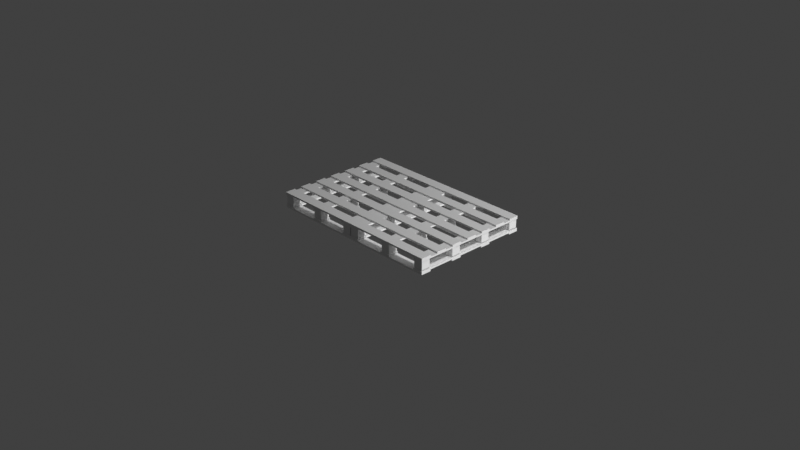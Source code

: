 # Source: wooden_bed_frame.blend  (saved by Blender 3.0.42; exported with 4.5.12 LTS)
import bpy
from mathutils import Matrix  # noqa: F401  (used for matrix-valued properties, if any)

bpy.ops.wm.read_factory_settings(use_empty=True)
scene = bpy.context.scene
scene.name = 'Scene'

# ---- collections
col_collection = bpy.data.collections.new('Collection'); scene.collection.children.link(col_collection)
col_tmp_col = bpy.data.collections.new('tmp_col'); scene.collection.children.link(col_tmp_col)

# ---- materials (node trees are filled in below, after node groups)
mat_material_058 = bpy.data.materials.new('Material.058')
mat_material_058.alpha_threshold = 0.0
mat_material_058.line_color = (0.0, 0.0, 0.0, 1.0)
mat_material_066 = bpy.data.materials.new('Material.066')
mat_material_066.alpha_threshold = 0.0
mat_material_066.line_color = (0.0, 0.0, 0.0, 1.0)

# ---- material node trees
mat_material_058.use_nodes = True; mat_material_058.node_tree.nodes.clear()
_N = mat_material_058.node_tree.nodes; _L = mat_material_058.node_tree.links
n0 = _N.new('ShaderNodeOutputMaterial'); n0.name = 'Material Output'; n0.location = (300, 300)
n1 = _N.new('ShaderNodeBsdfPrincipled'); n1.name = 'Principled BSDF'; n1.location = (10, 300)
n1.distribution = 'GGX'
n1.subsurface_method = 'RANDOM_WALK_SKIN'
n1.inputs[2].default_value = 0.4
n1.inputs[3].default_value = 1.45
n1.inputs[27].default_value = (0.0, 0.0, 0.0, 1.0)
n1.inputs[28].default_value = 1.0
_L.new(n1.outputs[0], n0.inputs[0])
n0.is_active_output = True
mat_material_066.use_nodes = True; mat_material_066.node_tree.nodes.clear()
_N = mat_material_066.node_tree.nodes; _L = mat_material_066.node_tree.links
n0 = _N.new('ShaderNodeOutputMaterial'); n0.name = 'Material Output'; n0.location = (300, 300)
n1 = _N.new('ShaderNodeBsdfPrincipled'); n1.name = 'Principled BSDF'; n1.location = (10, 300)
n1.distribution = 'GGX'
n1.subsurface_method = 'RANDOM_WALK_SKIN'
n1.inputs[2].default_value = 0.4
n1.inputs[3].default_value = 1.45
n1.inputs[27].default_value = (0.0, 0.0, 0.0, 1.0)
n1.inputs[28].default_value = 1.0
_L.new(n1.outputs[0], n0.inputs[0])
n0.is_active_output = True

# ---- world
world_world = bpy.data.worlds.new('World'); scene.world = world_world
world_world.use_nodes = True; world_world.node_tree.nodes.clear()
_N = world_world.node_tree.nodes; _L = world_world.node_tree.links
n0 = _N.new('ShaderNodeOutputWorld'); n0.name = 'World Output'; n0.location = (300, 300)
n1 = _N.new('ShaderNodeBackground'); n1.name = 'Background'; n1.location = (10, 300)
n1.inputs[0].default_value = (0.05088, 0.05088, 0.05088, 1.0)
_L.new(n1.outputs[0], n0.inputs[0])
n0.is_active_output = True
world_world.color = (0.05088, 0.05088, 0.05088)
world_world.use_sun_shadow = False
world_world.sun_shadow_jitter_overblur = 0.0

# ---- cameras
cam_camera = bpy.data.cameras.new('Camera')
cam_camera.clip_end = 100.0
cam_camera.ortho_scale = 7.314

# ---- lights
light_light = bpy.data.lights.new('Light', 'POINT')
light_light.transmission_factor = 0.0
light_light.energy = 1000.0
light_light.shadow_soft_size = 0.1
light_light.shadow_maximum_resolution = 0.006
light_light.use_absolute_resolution = True
light_light_001 = bpy.data.lights.new('Light.001', 'POINT')
light_light_001.transmission_factor = 0.0
light_light_001.energy = 1000.0
light_light_001.shadow_soft_size = 0.1
light_light_001.shadow_maximum_resolution = 0.006
light_light_001.use_absolute_resolution = True

# ---- meshes
me_cube_058 = bpy.data.meshes.new('Cube.058')
me_cube_058.from_pydata([(1.0, -9.526, -15.89), (1.0, -9.526, -17.89), (1.0, -11.53, -15.89), (1.0, -11.53, -17.89), (-1.0, -9.526, -15.89), (-1.0, -9.526, -17.89), (-1.0, -11.53, -15.89), (-1.0, -11.53, -17.89), (1.0, -2.509, -15.89), (1.0, -2.509, -17.89), (1.0, -4.509, -15.89), (1.0, -4.509, -17.89), (-1.0, -2.509, -15.89), (-1.0, -2.509, -17.89), (-1.0, -4.509, -15.89), (-1.0, -4.509, -17.89), (1.0, 4.509, -15.89), (1.0, 4.509, -17.89), (1.0, 2.509, -15.89), (1.0, 2.509, -17.89), (-1.0, 4.509, -15.89), (-1.0, 4.509, -17.89), (-1.0, 2.509, -15.89), (-1.0, 2.509, -17.89), (1.0, 11.53, -15.89), (1.0, 11.53, -17.89), (1.0, 9.526, -15.89), (1.0, 9.526, -17.89), (-1.0, 11.53, -15.89), (-1.0, 11.53, -17.89), (-1.0, 9.526, -15.89), (-1.0, 9.526, -17.89), (-0.1139, -9.526, -13.94), (-0.1139, -9.526, -15.94), (0.1139, -9.526, -13.94), (0.1139, -9.526, -15.94), (-0.1139, -11.53, -13.94), (-0.1139, -11.53, -15.94), (0.1139, -11.53, -13.94), (0.1139, -11.53, -15.94), (-0.1139, -2.509, -13.94), (-0.1139, -2.509, -15.94), (0.1139, -2.509, -13.94), (0.1139, -2.509, -15.94), (-0.1139, -4.509, -13.94), (-0.1139, -4.509, -15.94), (0.1139, -4.509, -13.94), (0.1139, -4.509, -15.94), (-0.1139, 4.509, -13.94), (-0.1139, 4.509, -15.94), (0.1139, 4.509, -13.94), (0.1139, 4.509, -15.94), (-0.1139, 2.509, -13.94), (-0.1139, 2.509, -15.94), (0.1139, 2.509, -13.94), (0.1139, 2.509, -15.94), (0.7721, 11.53, -13.94), (0.9999, 11.53, -13.94), (0.7721, -11.53, -13.94), (0.9999, -11.53, -13.94), (-0.1139, 11.53, -13.94), (-0.1139, 11.53, -15.94), (0.1139, 11.53, -13.94), (0.1139, 11.53, -15.94), (-0.1139, 9.526, -13.94), (-0.1139, 9.526, -15.94), (0.1139, 9.526, -13.94), (0.1139, 9.526, -15.94), (-0.9999, 11.53, -13.94), (-0.7721, 11.53, -13.94), (-0.9999, -11.53, -13.94), (-0.7721, -11.53, -13.94), (1.0, -9.526, 1.0), (1.0, -9.526, -1.0), (1.0, -11.53, 1.0), (1.0, -11.53, -1.0), (-1.0, -9.526, 1.0), (-1.0, -9.526, -1.0), (-1.0, -11.53, 1.0), (-1.0, -11.53, -1.0), (1.0, -6.018, 1.0), (1.0, -6.018, -1.0), (1.0, -8.018, 1.0), (1.0, -8.018, -1.0), (-1.0, -6.018, 1.0), (-1.0, -6.018, -1.0), (-1.0, -8.018, 1.0), (-1.0, -8.018, -1.0), (1.0, -2.509, 1.0), (1.0, -2.509, -1.0), (1.0, -4.509, 1.0), (1.0, -4.509, -1.0), (-1.0, -2.509, 1.0), (-1.0, -2.509, -1.0), (-1.0, -4.509, 1.0), (-1.0, -4.509, -1.0), (1.0, 4.509, 1.0), (1.0, 4.509, -1.0), (1.0, 2.509, 1.0), (1.0, 2.509, -1.0), (-1.0, 4.509, 1.0), (-1.0, 4.509, -1.0), (-1.0, 2.509, 1.0), (-1.0, 2.509, -1.0), (1.0, 8.018, 1.0), (1.0, 8.018, -1.0), (1.0, 6.018, 1.0), (1.0, 6.018, -1.0), (-1.0, 8.018, 1.0), (-1.0, 8.018, -1.0), (-1.0, 6.018, 1.0), (-1.0, 6.018, -1.0), (1.0, 11.53, 1.0), (1.0, 11.53, -1.0), (1.0, 9.526, 1.0), (1.0, 9.526, -1.0), (-1.0, 11.53, 1.0), (-1.0, 11.53, -1.0), (-1.0, 9.526, 1.0), (-1.0, 9.526, -1.0), (-0.1139, 11.53, -2.944), (0.1139, 11.53, -2.944), (-0.1139, -11.53, -2.944), (0.1139, -11.53, -2.944), (-0.9999, 11.53, -2.944), (-0.7721, 11.53, -2.944), (-0.9999, -11.53, -2.944), (-0.7721, -11.53, -2.944), (0.7721, 11.53, -2.944), (0.9999, 11.53, -2.944), (0.7721, -11.53, -2.944), (0.9999, -11.53, -2.944), (1.0, 1.0, 1.0), (1.0, 1.0, -1.0), (1.0, -1.0, 1.0), (1.0, -1.0, -1.0), (-1.0, 1.0, 1.0), (-1.0, 1.0, -1.0), (-1.0, -1.0, 1.0), (-1.0, -1.0, -1.0), (0.9999, -1.0, -0.9444), (0.9999, -1.0, -1.0), (0.9999, 1.0, -0.9444), (0.9999, 1.0, -1.0), (0.7721, -1.0, -0.9444), (0.7721, 1.0, -0.9444), (0.7721, -1.0, -1.0), (0.7721, 1.0, -1.0), (-0.7721, 1.0, -0.9444), (-0.7721, 1.0, -1.0), (-0.7721, -1.0, -1.0), (-0.7721, -1.0, -0.9444), (-0.9999, 1.0, -0.9444), (-0.9999, -1.0, -0.9444), (-0.9999, 1.0, -1.0), (-0.9999, -1.0, -1.0), (0.1139, 1.0, -1.0), (0.1139, 1.0, -0.9444), (0.1139, -1.0, -1.0), (0.1139, -1.0, -0.9444), (-0.1139, 1.0, -0.9444), (-0.1139, -1.0, -0.9444), (-0.1139, 1.0, -1.0), (-0.1139, -1.0, -1.0), (0.7721, 9.526, -0.9444), (0.7721, 9.526, -1.0), (-0.7721, 9.526, -0.9444), (-0.7721, 9.526, -1.0), (0.9999, 9.526, -0.9444), (-0.9999, 9.526, -1.0), (0.1139, 9.526, -0.9444), (0.1139, 9.526, -1.0), (-0.1139, 9.526, -1.0), (-0.1139, 9.526, -0.9444), (0.9999, 9.526, -1.0), (-0.9999, 9.526, -0.9444), (0.9999, 11.53, -1.0), (0.7721, 11.53, -1.0), (-0.7721, 11.53, -1.0), (-0.9999, 11.53, -1.0), (0.1139, 11.53, -1.0), (-0.1139, 11.53, -1.0), (0.1139, 6.018, -1.0), (-0.7721, 6.018, -1.0), (0.7721, 6.018, -1.0), (0.9999, 6.018, -1.0), (-0.9999, 6.018, -1.0), (-0.1139, 6.018, -1.0), (0.7721, 6.018, -0.9444), (0.9999, 6.018, -0.9444), (-0.7721, 6.018, -0.9444), (-0.1139, 6.018, -0.9444), (0.1139, 6.018, -0.9444), (-0.9999, 6.018, -0.9444), (0.9999, 8.018, -0.9444), (0.1139, 8.018, -1.0), (-0.7721, 8.018, -1.0), (0.7721, 8.018, -1.0), (0.9999, 8.018, -1.0), (-0.9999, 8.018, -1.0), (-0.1139, 8.018, -1.0), (0.7721, 8.018, -0.9444), (-0.7721, 8.018, -0.9444), (-0.9999, 8.018, -0.9444), (-0.1139, 8.018, -0.9444), (0.1139, 8.018, -0.9444), (-0.7721, 2.509, -1.0), (0.9999, 2.509, -1.0), (0.7721, 2.509, -1.0), (0.1139, 2.509, -1.0), (-0.9999, 2.509, -1.0), (-0.1139, 2.509, -1.0), (0.1139, 2.509, -0.9444), (-0.7721, 2.509, -0.9444), (-0.1139, 2.509, -0.9444), (0.9999, 2.509, -0.9444), (0.7721, 2.509, -0.9444), (-0.9999, 2.509, -0.9444), (0.9999, 4.509, -0.9444), (-0.7721, 4.509, -1.0), (0.9999, 4.509, -1.0), (0.7721, 4.509, -1.0), (0.1139, 4.509, -1.0), (-0.9999, 4.509, -1.0), (-0.1139, 4.509, -1.0), (0.1139, 4.509, -0.9444), (-0.9999, 4.509, -0.9444), (-0.7721, 4.509, -0.9444), (-0.1139, 4.509, -0.9444), (0.7721, 4.509, -0.9444), (0.9999, -4.509, -0.9444), (0.7721, -4.509, -0.9444), (-0.7721, -4.509, -0.9444), (0.1139, -4.509, -1.0), (-0.1139, -4.509, -1.0), (-0.9999, -4.509, -1.0), (0.1139, -4.509, -0.9444), (-0.7721, -4.509, -1.0), (-0.1139, -4.509, -0.9444), (0.9999, -4.509, -1.0), (0.7721, -4.509, -1.0), (-0.9999, -4.509, -0.9444), (0.9999, -2.509, -0.9444), (0.7721, -2.509, -0.9444), (-0.7721, -2.509, -0.9444), (0.1139, -2.509, -1.0), (-0.1139, -2.509, -1.0), (-0.9999, -2.509, -0.9444), (-0.9999, -2.509, -1.0), (0.1139, -2.509, -0.9444), (-0.7721, -2.509, -1.0), (-0.1139, -2.509, -0.9444), (0.9999, -2.509, -1.0), (0.7721, -2.509, -1.0), (0.7721, -8.018, -0.9444), (0.9999, -8.018, -0.9444), (0.7721, -8.018, -1.0), (0.1139, -8.018, -0.9444), (-0.1139, -8.018, -0.9444), (-0.1139, -8.018, -1.0), (-0.7721, -8.018, -0.9444), (-0.9999, -8.018, -1.0), (0.1139, -8.018, -1.0), (-0.7721, -8.018, -1.0), (0.9999, -8.018, -1.0), (-0.9999, -8.018, -0.9444), (0.9999, -6.018, -0.9444), (0.7721, -6.018, -0.9444), (-0.9999, -6.018, -0.9444), (0.7721, -6.018, -1.0), (0.1139, -6.018, -0.9444), (-0.1139, -6.018, -0.9444), (-0.1139, -6.018, -1.0), (-0.7721, -6.018, -0.9444), (-0.9999, -6.018, -1.0), (0.1139, -6.018, -1.0), (-0.7721, -6.018, -1.0), (0.9999, -6.018, -1.0), (0.9999, -9.526, -0.9444), (0.7721, -9.526, -0.9444), (-0.9999, -9.526, -0.9444), (0.7721, -9.526, -1.0), (-0.7721, -9.526, -0.9444), (-0.1139, -9.526, -1.0), (-0.1139, -9.526, -0.9444), (0.1139, -9.526, -0.9444), (-0.9999, -9.526, -1.0), (0.1139, -9.526, -1.0), (-0.7721, -9.526, -1.0), (0.9999, -9.526, -1.0), (0.7721, -11.53, -1.0), (-0.1139, -11.53, -1.0), (0.1139, -11.53, -1.0), (-0.7721, -11.53, -1.0), (0.9999, -11.53, -1.0), (-0.9999, -11.53, -1.0), (0.986, 9.649, -2.944), (0.786, 9.649, -2.944), (0.786, 10.12, -2.944), (0.786, 11.4, -2.944), (0.986, 11.4, -2.944), (0.1, 9.649, -2.944), (-0.1, 9.649, -2.944), (-0.1, 11.4, -2.944), (0.1, 11.4, -2.944), (-0.786, 9.649, -2.944), (-0.986, 9.649, -2.944), (-0.986, 11.4, -2.944), (-0.786, 11.4, -2.944), (-0.786, 2.632, -2.944), (-0.986, 2.632, -2.944), (-0.986, 2.64, -2.944), (-0.986, 4.386, -2.944), (-0.786, 4.386, -2.944), (-0.786, -4.386, -2.944), (-0.986, -4.386, -2.944), (-0.986, -2.632, -2.944), (-0.786, -2.632, -2.944), (-0.786, -11.4, -2.944), (-0.986, -11.4, -2.944), (-0.986, -11.39, -2.944), (-0.986, -9.649, -2.944), (-0.786, -9.649, -2.944), (-0.786, -11.06, -2.944), (0.1, 2.632, -2.944), (-0.1, 2.632, -2.944), (-0.1, 2.64, -2.944), (-0.1, 4.386, -2.944), (0.1, 4.386, -2.944), (0.1, -4.386, -2.944), (-0.1, -4.386, -2.944), (-0.1, -2.632, -2.944), (0.1, -2.632, -2.944), (0.1, -11.4, -2.944), (-0.1, -11.4, -2.944), (-0.1, -11.39, -2.944), (-0.1, -9.649, -2.944), (0.1, -9.649, -2.944), (0.986, 2.632, -2.944), (0.786, 2.632, -2.944), (0.786, 4.386, -2.944), (0.986, 4.386, -2.944), (0.986, -4.386, -2.944), (0.786, -4.386, -2.944), (0.786, -4.377, -2.944), (0.786, -2.632, -2.944), (0.986, -2.632, -2.944), (0.986, -11.4, -2.944), (0.786, -11.4, -2.944), (0.786, -9.649, -2.944), (0.986, -9.649, -2.944), (0.986, -11.06, -2.944), (-0.786, 9.649, -13.94), (-0.786, 10.12, -13.94), (-0.786, 4.386, -13.94), (-0.786, 2.632, -13.94), (-0.786, -4.386, -13.94), (-0.786, -2.632, -13.94), (-0.786, -11.4, -13.94), (-0.786, -9.649, -13.94), (-0.986, -11.4, -13.94), (-0.986, 11.4, -13.94), (-0.786, 11.4, -13.94), (-0.986, 9.649, -13.94), (-0.986, 4.386, -13.94), (-0.986, 2.632, -13.94), (-0.986, -2.632, -13.94), (-0.986, -9.649, -13.94), (-0.986, -4.386, -13.94), (0.1, 9.649, -13.94), (0.1, 11.4, -13.94), (-0.1, 9.649, -13.94), (-0.1, 11.4, -13.94), (0.986, 9.649, -13.94), (0.986, 2.632, -13.94), (0.986, 4.386, -13.94), (0.986, -11.4, -13.94), (0.986, -9.649, -13.94), (0.986, -2.632, -13.94), (0.986, -4.386, -13.94), (0.786, -10.12, -13.94), (0.786, -11.4, -13.94), (0.986, 11.4, -13.94), (0.786, 11.4, -13.94), (0.786, 9.649, -13.94), (0.786, 2.632, -13.94), (0.786, 4.386, -13.94), (0.786, -2.632, -13.94), (0.786, -4.386, -13.94), (0.786, -9.649, -13.94), (0.1, 2.632, -13.94), (0.1, 4.386, -13.94), (-0.1, 4.386, -13.94), (-0.1, 2.632, -13.94), (0.1, -4.386, -13.94), (0.1, -2.632, -13.94), (-0.1, -4.386, -13.94), (-0.1, -2.632, -13.94), (0.1, -9.649, -13.94), (0.1, -11.4, -13.94), (-0.1, -11.4, -13.94), (-0.1, -9.649, -13.94), (-0.1139, 11.53, -15.89), (0.1139, 11.53, -15.89), (0.1139, 9.526, -15.89), (-0.1139, 9.526, -15.89), (-0.9999, 9.526, -15.89), (-0.9999, 11.53, -15.89), (-0.7721, 9.526, -15.89), (0.7721, 9.526, -15.89), (0.9999, 9.526, -15.89), (-0.7721, 11.53, -15.89), (0.7721, 11.53, -15.89), (0.9999, 11.53, -15.89), (0.9999, 9.526, -15.94), (-0.9999, 9.526, -15.94), (-0.7721, 9.526, -15.94), (0.7721, 9.526, -15.94), (0.1076, 11.53, -15.89), (0.1139, 9.526, -15.89), (-0.1139, 9.526, -15.89), (-0.1139, 11.53, -15.89), (-0.1076, 9.526, -15.89), (0.1139, 11.53, -15.89), (0.7721, 4.509, -15.89), (-0.7721, 4.509, -15.94), (0.7721, 4.509, -15.94), (-0.9999, 4.509, -15.89), (0.9999, 4.509, -15.94), (0.9999, 4.509, -15.9), (-0.7721, 4.509, -15.89), (0.9999, 4.509, -15.89), (-0.1139, 4.509, -15.89), (0.1139, 4.509, -15.89), (0.7721, 2.509, -15.89), (-0.9999, 2.509, -15.89), (-0.7721, 2.509, -15.89), (0.9999, 2.509, -15.89), (0.1139, 2.509, -15.89), (-0.1139, 2.509, -15.89), (-0.9999, 4.509, -15.94), (0.9999, 2.509, -15.94), (-0.9999, 2.509, -15.94), (-0.7721, 2.509, -15.94), (0.7721, 2.509, -15.94), (0.1139, 2.509, -15.89), (-0.1139, 4.509, -15.89), (-0.1139, 2.509, -15.89), (-0.1076, 2.509, -15.89), (0.1076, 4.509, -15.89), (0.1139, 4.509, -15.89), (-0.9999, -2.509, -15.89), (-0.7721, -2.509, -15.89), (0.9999, -2.509, -15.89), (0.9999, -2.509, -15.94), (-0.7721, -2.509, -15.94), (0.7721, -2.509, -15.94), (0.7721, -2.509, -15.89), (0.1139, -2.509, -15.89), (-0.1139, -2.509, -15.89), (-0.9999, -4.509, -15.89), (-0.7721, -4.509, -15.89), (0.9999, -4.509, -15.89), (0.7721, -4.509, -15.89), (0.1139, -4.509, -15.89), (-0.1139, -4.509, -15.89), (-0.9999, -2.509, -15.94), (0.9999, -4.509, -15.94), (-0.9999, -4.509, -15.92), (-0.7721, -4.509, -15.94), (0.7721, -4.509, -15.94), (-0.9999, -4.509, -15.94), (0.1139, -4.509, -15.89), (-0.1139, -2.509, -15.89), (-0.1139, -4.509, -15.89), (-0.1076, -4.509, -15.89), (0.1076, -2.509, -15.89), (0.1139, -2.509, -15.89), (0.9999, -9.526, -15.89), (0.9999, -9.526, -15.93), (-0.7721, -9.526, -15.89), (0.7721, -9.526, -15.89), (0.9999, -9.526, -15.94), (-0.9999, -9.526, -15.89), (-0.7721, -9.526, -15.94), (0.1139, -9.526, -15.89), (-0.1139, -9.526, -15.89), (0.7721, -9.526, -15.94), (-0.7721, -11.53, -15.89), (0.7721, -11.3, -15.89), (0.7721, -11.53, -15.89), (-0.9999, -11.53, -15.89), (0.1139, -11.47, -15.89), (-0.1139, -11.53, -15.89), (0.1139, -11.53, -15.89), (-0.9999, -9.526, -15.94), (0.9999, -11.53, -15.89), (-0.1076, -11.53, -15.89), (0.1139, -11.53, -15.89), (-0.1139, -11.53, -15.89), (-0.1139, -9.526, -15.89), (0.1076, -9.526, -15.89), (0.1139, -9.526, -15.89)], [(61, 402), (65, 405), (406, 30), (411, 402), (37, 493), (489, 492), (496, 2)], [(0, 501, 486, 485, 492, 494, 2), (3, 2, 494, 497, 6, 7), (7, 6, 4, 5), (5, 1, 3, 7), (1, 0, 2, 3), (5, 4, 483, 495, 484, 480, 486, 33, 35, 485, 481, 487, 482, 479, 0, 1), (8, 476, 459, 458, 464, 463, 462, 10), (11, 10, 462, 467, 470, 463, 464, 47, 45, 465, 461, 469, 471, 468, 14, 15), (15, 14, 12, 13), (13, 9, 11, 15), (9, 8, 10, 11), (13, 12, 451, 466, 455, 452, 459, 41, 43, 458, 457, 456, 454, 8, 9), (16, 449, 432, 433, 438, 434, 437, 18), (19, 18, 437, 441, 444, 434, 438, 55, 53, 439, 436, 443, 442, 435, 22, 23), (23, 22, 20, 21), (21, 17, 19, 23), (17, 16, 18, 19), (21, 20, 427, 440, 425, 430, 432, 49, 51, 426, 428, 429, 16, 17), (24, 418, 402, 403, 404, 409, 412, 413, 410, 26), (27, 26, 410, 414, 417, 409, 404, 67, 65, 416, 415, 406, 30, 31), (31, 30, 28, 29), (29, 25, 27, 31), (25, 24, 26, 27), (29, 28, 402, 418, 24, 25), (32, 36, 400, 401, 398, 34), (35, 485, 492, 494, 39), (39, 498, 38, 36, 499, 37), (37, 33, 35, 39), (33, 500, 32, 34, 502, 35), (37, 499, 36, 32, 500, 33), (40, 44, 396, 397, 395, 42), (43, 458, 464, 47), (47, 472, 46, 44, 474, 45), (45, 41, 43, 47), (41, 473, 40, 42, 477, 43), (45, 474, 44, 40, 473, 41), (48, 52, 393, 392, 391, 50), (51, 433, 438, 55), (55, 445, 54, 52, 447, 53), (53, 49, 51, 55), (49, 446, 48, 50, 450, 51), (53, 447, 52, 48, 446, 49), (56, 58, 388, 387, 378, 59, 57, 375, 374, 385), (60, 64, 371, 372, 370, 62), (63, 403, 404, 67), (67, 419, 66, 64, 420, 65), (65, 61, 63, 67), (61, 421, 60, 62, 423, 63), (65, 420, 64, 60, 421, 61), (68, 70, 368, 366, 357, 71, 69, 354, 355, 365), (72, 76, 78, 74), (75, 74, 78, 79), (79, 78, 76, 77), (77, 286, 295, 293, 288, 283, 291, 292, 287, 281, 290, 294, 289, 73, 75, 79), (73, 72, 74, 75), (77, 76, 72, 73, 289, 278, 279, 281, 287, 285, 284, 283, 288, 282, 280, 286), (80, 84, 86, 82), (83, 82, 86, 87, 261, 265, 260, 263, 259, 258, 257, 262, 256, 254, 255, 264), (87, 86, 84, 85), (85, 274, 261, 87), (81, 80, 82, 83), (85, 84, 80, 81, 277, 266, 267, 269, 275, 270, 271, 272, 276, 273, 268, 274), (88, 92, 94, 90), (91, 90, 94, 95, 235, 241, 232, 237, 234, 238, 236, 233, 240, 231, 230, 239), (95, 94, 92, 93), (93, 248, 235, 95), (89, 88, 90, 91), (93, 92, 88, 89, 252, 242, 243, 253, 245, 249, 251, 246, 250, 244, 247, 248), (96, 100, 102, 98), (99, 98, 102, 103, 210, 217, 213, 206, 211, 214, 212, 209, 208, 216, 215, 207), (103, 102, 100, 101), (101, 223, 210, 103), (97, 96, 98, 99), (101, 100, 96, 97, 220, 218, 229, 221, 222, 225, 228, 224, 219, 227, 226, 223), (104, 108, 110, 106), (107, 106, 110, 111, 186, 193, 190, 183, 187, 191, 192, 182, 184, 188, 189, 185), (111, 110, 108, 109), (109, 199, 186, 111), (105, 104, 106, 107), (109, 108, 104, 105, 198, 194, 201, 197, 195, 205, 204, 200, 196, 202, 203, 199), (112, 116, 118, 114), (115, 114, 118, 119, 169, 175, 166, 167, 172, 173, 170, 171, 165, 164, 168, 174), (119, 118, 116, 117), (117, 113, 115, 174, 176, 177, 165, 171, 180, 181, 172, 167, 178, 179, 169, 119), (113, 112, 114, 115), (117, 116, 112, 113), (121, 180, 171, 170, 205, 195, 182, 192, 225, 222, 209, 212, 157, 156, 158, 159, 249, 245, 233, 236, 270, 275, 262, 257, 285, 287, 292, 123), (123, 292, 291, 122), (122, 120, 326, 325, 324, 121, 123, 329, 332, 331), (120, 181, 180, 121), (122, 291, 283, 284, 258, 259, 272, 271, 238, 234, 246, 251, 161, 163, 162, 160, 214, 211, 224, 228, 191, 187, 200, 204, 173, 172, 181, 120), (125, 178, 167, 166, 202, 196, 183, 190, 227, 219, 206, 213, 148, 149, 150, 151, 244, 250, 237, 232, 273, 276, 263, 260, 282, 288, 293, 127), (127, 293, 295, 126), (126, 124, 311, 310, 309, 125, 127, 314, 317, 316), (124, 179, 178, 125), (126, 295, 286, 280, 265, 261, 274, 268, 241, 235, 248, 247, 153, 155, 154, 152, 217, 210, 223, 226, 193, 186, 199, 203, 175, 169, 179, 124), (129, 176, 174, 168, 194, 198, 185, 189, 218, 220, 207, 215, 142, 143, 141, 140, 242, 252, 239, 230, 266, 277, 264, 255, 278, 289, 294, 131), (131, 294, 290, 130), (130, 128, 340, 339, 338, 129, 131, 342, 346, 345, 344), (128, 177, 176, 129), (130, 290, 281, 279, 254, 256, 269, 267, 231, 240, 253, 243, 144, 146, 147, 145, 216, 208, 221, 229, 188, 184, 197, 201, 164, 165, 177, 128), (132, 136, 138, 134), (135, 134, 138, 139, 155, 153, 151, 150, 163, 161, 159, 158, 146, 144, 140, 141), (139, 138, 136, 137), (137, 154, 155, 139), (133, 132, 134, 135), (137, 136, 132, 133, 143, 142, 145, 147, 156, 157, 160, 162, 149, 148, 152, 154), (140, 144, 243, 242), (141, 143, 133, 135), (151, 153, 247, 244), (150, 149, 162, 163), (158, 156, 147, 146), (159, 161, 251, 249), (170, 173, 204, 205), (168, 164, 201, 194), (166, 175, 203, 202), (190, 193, 226, 227), (192, 191, 228, 225), (189, 188, 229, 218), (183, 196, 200, 187), (182, 195, 197, 184), (185, 198, 105, 107), (213, 217, 152, 148), (212, 214, 160, 157), (206, 219, 224, 211), (209, 222, 221, 208), (207, 220, 97, 99), (215, 216, 145, 142), (230, 231, 267, 266), (232, 241, 268, 273), (237, 250, 246, 234), (233, 245, 253, 240), (239, 252, 89, 91), (236, 238, 271, 270), (255, 254, 279, 278), (257, 258, 284, 285), (263, 276, 272, 259), (262, 275, 269, 256), (264, 277, 81, 83), (260, 265, 280, 282), (129, 296, 300, 299, 298, 128), (121, 301, 304, 303, 120), (125, 305, 308, 307, 124), (125, 309, 313, 312, 311, 124, 307, 306, 305), (316, 315, 314, 127, 323, 322, 321, 320, 126), (126, 320, 319, 318, 323, 127), (121, 324, 328, 327, 326, 120, 303, 302, 301), (331, 330, 329, 123, 333, 337, 336, 335, 122), (122, 335, 334, 333, 123), (129, 338, 341, 340, 128, 298, 297, 296), (343, 342, 131, 351, 350, 349, 130, 344), (130, 349, 348, 347, 351, 131), (366, 368, 315, 316), (362, 361, 307, 308), (364, 365, 310, 311, 312), (354, 364, 312, 313), (360, 358, 318, 319), (359, 367, 321, 322), (363, 352, 305, 306), (352, 353, 362, 308, 305), (358, 359, 322, 323, 318), (357, 366, 316, 317), (367, 360, 319, 320, 321), (365, 364, 354, 69, 353, 352, 363, 68), (363, 361, 362, 353, 69, 68), (71, 357, 356, 368, 70, 360, 367, 359), (359, 358, 360, 70, 71), (365, 355, 309, 310), (368, 356, 314, 315), (355, 354, 313, 309), (356, 357, 317, 314), (361, 363, 306, 307), (62, 370, 369, 371, 64, 66), (371, 369, 301, 302), (372, 371, 302, 303), (370, 372, 303, 304), (369, 370, 304, 301), (385, 374, 338, 339), (384, 373, 296, 297), (387, 388, 343, 344, 345), (378, 387, 345, 346), (386, 385, 339, 340), (373, 382, 300, 296), (377, 389, 349, 350), (389, 380, 381, 348, 349), (385, 386, 375, 57, 382, 373, 384, 56), (384, 383, 382, 57, 56), (59, 378, 379, 388, 58, 380, 389, 377), (377, 376, 381, 380, 58, 59), (381, 376, 347, 348), (376, 377, 350, 351, 347), (375, 386, 340, 341), (383, 384, 297, 298, 299), (379, 378, 346, 342), (374, 375, 341, 338), (382, 383, 299, 300), (388, 379, 342, 343), (392, 393, 325, 326, 327), (390, 391, 328, 324), (391, 392, 327, 328), (50, 391, 390, 393, 52, 54), (393, 390, 324, 325), (396, 394, 329, 330), (394, 395, 332, 329), (395, 397, 331, 332), (397, 396, 330, 331), (42, 395, 394, 396, 44, 46), (401, 400, 334, 335, 336), (399, 398, 337, 333), (400, 399, 333, 334), (34, 398, 399, 400, 36, 38), (398, 401, 336, 337), (413, 412, 56, 57), (411, 407, 68, 69), (414, 410, 413, 57, 59, 496, 478, 479, 482, 467, 462, 453, 454, 441, 437, 431, 429, 428), (416, 408, 411, 69, 71, 488, 480, 484, 469, 461, 452, 455, 443, 436, 430, 425), (404, 405, 402, 28, 30, 422), (30, 406, 415, 416, 65, 67, 404, 422), (67, 404, 403, 63, 423, 62, 66, 419), (16, 429, 428, 426, 51, 49, 432, 449), (430, 425, 440, 427), (425, 440, 415, 416), (55, 438, 433, 51, 450, 50, 54, 445), (438, 439, 432, 430, 427, 20, 22, 448), (428, 426, 417, 414), (22, 435, 442, 443, 436, 439, 53, 55, 438, 448), (434, 444, 441, 437), (8, 454, 456, 457, 458, 43, 41, 459, 476), (452, 455, 466, 451), (455, 466, 442, 443), (47, 464, 458, 43, 477, 42, 46, 472), (454, 456, 444, 441), (464, 465, 459, 452, 451, 12, 14, 475), (14, 468, 471, 469, 461, 465, 45, 47, 464, 475), (463, 470, 467, 462), (0, 479, 482, 487, 481, 485, 35, 33, 486, 501), (495, 483, 491, 70, 68, 407, 406, 415, 440, 427, 435, 442, 466, 451, 460, 468, 471), (491, 488, 71, 70), (39, 494, 492, 485, 35, 502, 34, 38, 498), (484, 495, 471, 469), (487, 481, 489, 490, 58, 56, 412, 409, 417, 426, 424, 434, 444, 456, 457, 463, 470), (490, 496, 59, 58), (494, 493, 486, 480, 488, 491, 483, 4, 6, 497), (482, 487, 470, 467)])
_uv = me_cube_058.uv_layers.new(name='UVMap')
_uv.uv.foreach_set('vector', [0.625, 0.5, 0.7366, 0.5, 0.7642, 0.5, 0.7358, 0.5, 0.7358, 0.7431, 0.7358, 0.75, 0.625, 0.75, 0.375, 0.75, 0.625, 0.75, 0.625, 0.8608, 0.625, 0.8884, 0.625, 1.0, 0.375, 1.0, 0.375, 0.0, 0.625, 0.0, 0.625, 0.25, 0.375, 0.25, 0.125, 0.5, 0.375, 0.5, 0.375, 0.75, 0.125, 0.75, 0.375, 0.5, 0.625, 0.5, 0.625, 0.75, 0.375, 0.75, 0.375, 0.25, 0.625, 0.25, 0.625, 0.25, 0.6181, 0.25, 0.6181, 0.2785, 0.625, 0.2785, 0.625, 0.3608, 0.6181, 0.3608, 0.6181, 0.3892, 0.625, 0.3892, 0.625, 0.4715, 0.6181, 0.4715, 0.6181, 0.5, 0.62, 0.5, 0.625, 0.5, 0.375, 0.5, 0.625, 0.5, 0.7366, 0.5, 0.7642, 0.5, 0.7358, 0.5, 0.7358, 0.75, 0.6535, 0.75, 0.625, 0.75, 0.625, 0.75, 0.375, 0.75, 0.625, 0.75, 0.625, 0.75, 0.6181, 0.75, 0.6181, 0.7785, 0.625, 0.7785, 0.625, 0.8608, 0.6181, 0.8608, 0.6181, 0.8892, 0.625, 0.8892, 0.625, 0.9715, 0.6181, 0.9715, 0.6181, 1.0, 0.6215, 1.0, 0.625, 1.0, 0.375, 1.0, 0.375, 0.0, 0.625, 0.0, 0.625, 0.25, 0.375, 0.25, 0.125, 0.5, 0.375, 0.5, 0.375, 0.75, 0.125, 0.75, 0.375, 0.5, 0.625, 0.5, 0.625, 0.75, 0.375, 0.75, 0.375, 0.25, 0.625, 0.25, 0.625, 0.25, 0.6181, 0.25, 0.6181, 0.2785, 0.625, 0.2785, 0.625, 0.3608, 0.6181, 0.3608, 0.6181, 0.3892, 0.625, 0.3892, 0.625, 0.4715, 0.6181, 0.4715, 0.6181, 0.5, 0.625, 0.5, 0.375, 0.5, 0.625, 0.5, 0.7366, 0.5, 0.7642, 0.5, 0.7358, 0.5, 0.7358, 0.75, 0.6535, 0.75, 0.625, 0.75, 0.625, 0.75, 0.375, 0.75, 0.625, 0.75, 0.625, 0.75, 0.6181, 0.75, 0.6181, 0.7785, 0.625, 0.7785, 0.625, 0.8608, 0.6181, 0.8608, 0.6181, 0.8892, 0.625, 0.8892, 0.625, 0.9715, 0.6181, 0.9715, 0.6181, 1.0, 0.625, 1.0, 0.625, 1.0, 0.375, 1.0, 0.375, 0.0, 0.625, 0.0, 0.625, 0.25, 0.375, 0.25, 0.125, 0.5, 0.375, 0.5, 0.375, 0.75, 0.125, 0.75, 0.375, 0.5, 0.625, 0.5, 0.625, 0.75, 0.375, 0.75, 0.375, 0.25, 0.625, 0.25, 0.625, 0.25, 0.6181, 0.25, 0.6181, 0.2785, 0.625, 0.2785, 0.625, 0.3608, 0.6181, 0.3608, 0.6181, 0.3892, 0.6181, 0.4715, 0.6181, 0.5, 0.6233, 0.5, 0.625, 0.5, 0.375, 0.5, 0.625, 0.5, 0.7366, 0.5, 0.7642, 0.5, 0.7358, 0.5, 0.7358, 0.75, 0.6535, 0.75, 0.6535, 0.5001, 0.625, 0.5001, 0.625, 0.75, 0.625, 0.75, 0.375, 0.75, 0.625, 0.75, 0.625, 0.75, 0.6181, 0.75, 0.6181, 0.7785, 0.625, 0.7785, 0.625, 0.8608, 0.6181, 0.8608, 0.6181, 0.8892, 0.6181, 0.9715, 0.6181, 1.0, 0.625, 1.0, 0.625, 1.0, 0.375, 1.0, 0.375, 0.0, 0.625, 0.0, 0.625, 0.25, 0.375, 0.25, 0.125, 0.5, 0.375, 0.5, 0.375, 0.75, 0.125, 0.75, 0.375, 0.5, 0.625, 0.5, 0.625, 0.75, 0.375, 0.75, 0.375, 0.25, 0.625, 0.25, 0.625, 0.3608, 0.625, 0.3884, 0.625, 0.5, 0.375, 0.5, 0.625, 0.5, 0.875, 0.5, 0.8596, 0.5153, 0.6404, 0.5153, 0.6404, 0.7347, 0.625, 0.75, 0.375, 0.75, 0.3819, 0.75, 0.3819, 0.9931, 0.3819, 1.0, 0.375, 1.0, 0.375, 0.0, 0.3819, 0.0, 0.625, 0.0, 0.625, 0.25, 0.3819, 0.25, 0.375, 0.25, 0.125, 0.5, 0.375, 0.5, 0.375, 0.75, 0.125, 0.75, 0.375, 0.5, 0.3819, 0.5, 0.625, 0.5, 0.625, 0.75, 0.3819, 0.75, 0.375, 0.75, 0.375, 0.25, 0.3819, 0.25, 0.625, 0.25, 0.625, 0.5, 0.3819, 0.5, 0.375, 0.5, 0.625, 0.5, 0.875, 0.5, 0.8596, 0.5153, 0.6404, 0.5153, 0.6404, 0.7347, 0.625, 0.75, 0.375, 0.75, 0.3819, 0.75, 0.3819, 1.0, 0.375, 1.0, 0.375, 0.0, 0.3819, 0.0, 0.625, 0.0, 0.625, 0.25, 0.3819, 0.25, 0.375, 0.25, 0.125, 0.5, 0.375, 0.5, 0.375, 0.75, 0.125, 0.75, 0.375, 0.5, 0.3819, 0.5, 0.625, 0.5, 0.625, 0.75, 0.3819, 0.75, 0.375, 0.75, 0.375, 0.25, 0.3819, 0.25, 0.625, 0.25, 0.625, 0.5, 0.3819, 0.5, 0.375, 0.5, 0.625, 0.5, 0.875, 0.5, 0.8596, 0.5153, 0.6404, 0.5153, 0.6404, 0.7347, 0.625, 0.75, 0.375, 0.75, 0.3819, 0.75, 0.3819, 1.0, 0.375, 1.0, 0.375, 0.0, 0.3819, 0.0, 0.625, 0.0, 0.625, 0.25, 0.3819, 0.25, 0.375, 0.25, 0.125, 0.5, 0.375, 0.5, 0.375, 0.75, 0.125, 0.75, 0.375, 0.5, 0.3819, 0.5, 0.625, 0.5, 0.625, 0.75, 0.3819, 0.75, 0.375, 0.75, 0.375, 0.25, 0.3819, 0.25, 0.625, 0.25, 0.625, 0.5, 0.3819, 0.5, 0.375, 0.5, 0.625, 0.5, 0.875, 0.5, 0.7976, 0.5153, 0.7785, 0.5153, 0.7785, 0.7347, 0.875, 0.75, 0.625, 0.75, 0.7024, 0.7347, 0.7215, 0.7347, 0.7215, 0.5153, 0.625, 0.5, 0.875, 0.5, 0.8596, 0.5153, 0.6404, 0.5153, 0.6404, 0.7347, 0.625, 0.75, 0.375, 0.75, 0.3819, 0.75, 0.3819, 1.0, 0.375, 1.0, 0.375, 0.0, 0.3819, 0.0, 0.625, 0.0, 0.625, 0.25, 0.3819, 0.25, 0.375, 0.25, 0.125, 0.5, 0.375, 0.5, 0.375, 0.75, 0.125, 0.75, 0.375, 0.5, 0.3819, 0.5, 0.625, 0.5, 0.625, 0.75, 0.3819, 0.75, 0.375, 0.75, 0.375, 0.25, 0.3819, 0.25, 0.625, 0.25, 0.625, 0.5, 0.3819, 0.5, 0.375, 0.5, 0.625, 0.5, 0.875, 0.5, 0.7976, 0.5153, 0.7785, 0.5153, 0.7785, 0.7347, 0.875, 0.75, 0.625, 0.75, 0.7024, 0.7347, 0.7215, 0.7347, 0.7215, 0.5153, 0.625, 0.5, 0.875, 0.5, 0.875, 0.75, 0.625, 0.75, 0.375, 0.75, 0.625, 0.75, 0.625, 1.0, 0.375, 1.0, 0.375, 0.0, 0.625, 0.0, 0.625, 0.25, 0.375, 0.25, 0.125, 0.5, 0.125, 0.5, 0.125, 0.7499, 0.1535, 0.7499, 0.1535, 0.5, 0.2358, 0.5, 0.2358, 0.7499, 0.2642, 0.7499, 0.2642, 0.5, 0.3465, 0.5, 0.3465, 0.7499, 0.375, 0.7499, 0.375, 0.5, 0.375, 0.5, 0.375, 0.75, 0.125, 0.75, 0.375, 0.5, 0.625, 0.5, 0.625, 0.75, 0.375, 0.75, 0.375, 0.25, 0.625, 0.25, 0.625, 0.5, 0.375, 0.5, 0.375, 0.5, 0.3819, 0.5, 0.3819, 0.4715, 0.375, 0.4715, 0.375, 0.3892, 0.3819, 0.3892, 0.3819, 0.3608, 0.375, 0.3608, 0.375, 0.2785, 0.3819, 0.2785, 0.3819, 0.25, 0.375, 0.25, 0.625, 0.5, 0.875, 0.5, 0.875, 0.75, 0.625, 0.75, 0.375, 0.75, 0.625, 0.75, 0.625, 1.0, 0.375, 1.0, 0.375, 1.0, 0.3819, 1.0, 0.3819, 0.9715, 0.375, 0.9715, 0.375, 0.8892, 0.3819, 0.8892, 0.3819, 0.8608, 0.375, 0.8608, 0.375, 0.7785, 0.3819, 0.7785, 0.3819, 0.75, 0.375, 0.75, 0.375, 0.0, 0.625, 0.0, 0.625, 0.25, 0.375, 0.25, 0.125, 0.5, 0.125, 0.5, 0.125, 0.75, 0.125, 0.75, 0.375, 0.5, 0.625, 0.5, 0.625, 0.75, 0.375, 0.75, 0.375, 0.25, 0.625, 0.25, 0.625, 0.5, 0.375, 0.5, 0.375, 0.5, 0.3819, 0.5, 0.3819, 0.4715, 0.375, 0.4715, 0.375, 0.3892, 0.3819, 0.3892, 0.3819, 0.3608, 0.375, 0.3608, 0.375, 0.2785, 0.3819, 0.2785, 0.3819, 0.25, 0.375, 0.25, 0.625, 0.5, 0.875, 0.5, 0.875, 0.75, 0.625, 0.75, 0.375, 0.75, 0.625, 0.75, 0.625, 1.0, 0.375, 1.0, 0.375, 1.0, 0.3819, 1.0, 0.3819, 0.9715, 0.375, 0.9715, 0.375, 0.8892, 0.3819, 0.8892, 0.3819, 0.8608, 0.375, 0.8608, 0.375, 0.7785, 0.3819, 0.7785, 0.3819, 0.75, 0.375, 0.75, 0.375, 0.0, 0.625, 0.0, 0.625, 0.25, 0.375, 0.25, 0.125, 0.5, 0.125, 0.5, 0.125, 0.75, 0.125, 0.75, 0.375, 0.5, 0.625, 0.5, 0.625, 0.75, 0.375, 0.75, 0.375, 0.25, 0.625, 0.25, 0.625, 0.5, 0.375, 0.5, 0.375, 0.5, 0.3819, 0.5, 0.3819, 0.4715, 0.375, 0.4715, 0.375, 0.3892, 0.3819, 0.3892, 0.3819, 0.3608, 0.375, 0.3608, 0.375, 0.2785, 0.3819, 0.2785, 0.3819, 0.25, 0.375, 0.25, 0.625, 0.5, 0.875, 0.5, 0.875, 0.75, 0.625, 0.75, 0.375, 0.75, 0.625, 0.75, 0.625, 1.0, 0.375, 1.0, 0.375, 1.0, 0.3819, 1.0, 0.3819, 0.9715, 0.375, 0.9715, 0.375, 0.8892, 0.3819, 0.8892, 0.3819, 0.8608, 0.375, 0.8608, 0.375, 0.7785, 0.3819, 0.7785, 0.3819, 0.75, 0.375, 0.75, 0.375, 0.0, 0.625, 0.0, 0.625, 0.25, 0.375, 0.25, 0.125, 0.5, 0.125, 0.5, 0.125, 0.75, 0.125, 0.75, 0.375, 0.5, 0.625, 0.5, 0.625, 0.75, 0.375, 0.75, 0.375, 0.25, 0.625, 0.25, 0.625, 0.5, 0.375, 0.5, 0.375, 0.5, 0.3819, 0.5, 0.3819, 0.4715, 0.375, 0.4715, 0.375, 0.3892, 0.3819, 0.3892, 0.3819, 0.3608, 0.375, 0.3608, 0.375, 0.2785, 0.3819, 0.2785, 0.3819, 0.25, 0.375, 0.25, 0.625, 0.5, 0.875, 0.5, 0.875, 0.75, 0.625, 0.75, 0.375, 0.75, 0.625, 0.75, 0.625, 1.0, 0.375, 1.0, 0.375, 1.0, 0.3819, 1.0, 0.3819, 0.9715, 0.375, 0.9715, 0.375, 0.8892, 0.3819, 0.8892, 0.3819, 0.8608, 0.375, 0.8608, 0.375, 0.7785, 0.3819, 0.7785, 0.3819, 0.75, 0.375, 0.75, 0.375, 0.0, 0.625, 0.0, 0.625, 0.25, 0.375, 0.25, 0.125, 0.5, 0.125, 0.5, 0.125, 0.75, 0.125, 0.75, 0.375, 0.5, 0.625, 0.5, 0.625, 0.75, 0.375, 0.75, 0.375, 0.25, 0.625, 0.25, 0.625, 0.5, 0.375, 0.5, 0.375, 0.5, 0.3819, 0.5, 0.3819, 0.4715, 0.375, 0.4715, 0.375, 0.3892, 0.3819, 0.3892, 0.3819, 0.3608, 0.375, 0.3608, 0.375, 0.2785, 0.3819, 0.2785, 0.3819, 0.25, 0.375, 0.25, 0.625, 0.5, 0.875, 0.5, 0.875, 0.75, 0.625, 0.75, 0.375, 0.75, 0.625, 0.75, 0.625, 1.0, 0.375, 1.0, 0.375, 1.0, 0.3819, 1.0, 0.3819, 0.9715, 0.375, 0.9715, 0.375, 0.8892, 0.3819, 0.8892, 0.3819, 0.8608, 0.375, 0.8608, 0.375, 0.7785, 0.3819, 0.7785, 0.3819, 0.75, 0.375, 0.75, 0.375, 0.0, 0.625, 0.0, 0.625, 0.25, 0.375, 0.25, 0.125, 0.5, 0.375, 0.5, 0.375, 0.75, 0.375, 0.75, 0.375, 0.5001, 0.3465, 0.5001, 0.3465, 0.75, 0.2642, 0.75, 0.2642, 0.5001, 0.2358, 0.5001, 0.2358, 0.75, 0.1535, 0.75, 0.1535, 0.5001, 0.125, 0.5001, 0.125, 0.75, 0.125, 0.75, 0.375, 0.5, 0.625, 0.5, 0.625, 0.75, 0.375, 0.75, 0.375, 0.25, 0.625, 0.25, 0.625, 0.5, 0.375, 0.5, 0.375, 0.75, 0.6181, 0.75, 0.6181, 0.7717, 0.625, 0.7717, 0.625, 0.788, 0.6181, 0.788, 0.6181, 0.8097, 0.625, 0.8097, 0.625, 0.8261, 0.6181, 0.8261, 0.6181, 0.8478, 0.625, 0.8478, 0.625, 0.8642, 0.6181, 0.8642, 0.6181, 0.8858, 0.625, 0.8858, 0.625, 0.9022, 0.6181, 0.9022, 0.6181, 0.9239, 0.625, 0.9239, 0.625, 0.9403, 0.6181, 0.9403, 0.6181, 0.962, 0.625, 0.962, 0.625, 0.9783, 0.6181, 0.9783, 0.6181, 1.0, 0.375, 1.0, 0.375, 0.0, 0.6181, 0.0, 0.6181, 0.25, 0.375, 0.25, 0.125, 0.5, 0.375, 0.5, 0.2786, 0.5153, 0.2785, 0.5153, 0.2785, 0.7347, 0.375, 0.75, 0.125, 0.75, 0.2024, 0.7347, 0.2215, 0.7347, 0.2215, 0.5153, 0.375, 0.5, 0.6181, 0.5, 0.6181, 0.75, 0.375, 0.75, 0.375, 0.25, 0.6181, 0.25, 0.6181, 0.2717, 0.625, 0.2717, 0.625, 0.288, 0.6181, 0.288, 0.6181, 0.3097, 0.625, 0.3097, 0.625, 0.3261, 0.6181, 0.3261, 0.6181, 0.3478, 0.625, 0.3478, 0.625, 0.3642, 0.6181, 0.3642, 0.6181, 0.3858, 0.625, 0.3858, 0.625, 0.4022, 0.6181, 0.4022, 0.6181, 0.4239, 0.625, 0.4239, 0.625, 0.4403, 0.6181, 0.4403, 0.6181, 0.462, 0.625, 0.462, 0.625, 0.4783, 0.6181, 0.4783, 0.6181, 0.5, 0.375, 0.5, 0.375, 0.75, 0.6181, 0.75, 0.6181, 0.7717, 0.625, 0.7717, 0.625, 0.788, 0.6181, 0.788, 0.6181, 0.8097, 0.625, 0.8097, 0.625, 0.8261, 0.6181, 0.8261, 0.6181, 0.8478, 0.625, 0.8478, 0.625, 0.8642, 0.6181, 0.8642, 0.6181, 0.8858, 0.625, 0.8858, 0.625, 0.9022, 0.6181, 0.9022, 0.6181, 0.9239, 0.625, 0.9239, 0.625, 0.9403, 0.6181, 0.9403, 0.6181, 0.962, 0.625, 0.962, 0.625, 0.9783, 0.6181, 0.9783, 0.6181, 1.0, 0.375, 1.0, 0.375, 0.0, 0.6181, 0.0, 0.6181, 0.25, 0.375, 0.25, 0.125, 0.5, 0.375, 0.5, 0.2786, 0.5153, 0.2785, 0.5153, 0.2785, 0.7347, 0.375, 0.75, 0.125, 0.75, 0.2024, 0.7347, 0.2215, 0.7347, 0.2215, 0.5153, 0.375, 0.5, 0.6181, 0.5, 0.6181, 0.75, 0.375, 0.75, 0.375, 0.25, 0.6181, 0.25, 0.6181, 0.2717, 0.625, 0.2717, 0.625, 0.288, 0.6181, 0.288, 0.6181, 0.3097, 0.625, 0.3097, 0.625, 0.3261, 0.6181, 0.3261, 0.6181, 0.3478, 0.625, 0.3478, 0.625, 0.3642, 0.6181, 0.3642, 0.6181, 0.3858, 0.625, 0.3858, 0.625, 0.4022, 0.6181, 0.4022, 0.6181, 0.4239, 0.625, 0.4239, 0.625, 0.4403, 0.6181, 0.4403, 0.6181, 0.462, 0.625, 0.462, 0.625, 0.4783, 0.6181, 0.4783, 0.6181, 0.5, 0.375, 0.5, 0.375, 0.75, 0.6181, 0.75, 0.6181, 0.7717, 0.625, 0.7717, 0.625, 0.788, 0.6181, 0.788, 0.6181, 0.8097, 0.625, 0.8097, 0.625, 0.8261, 0.6181, 0.8261, 0.6181, 0.8478, 0.625, 0.8478, 0.625, 0.8642, 0.6181, 0.8642, 0.6181, 0.8858, 0.625, 0.8858, 0.625, 0.9022, 0.6181, 0.9022, 0.6181, 0.9239, 0.625, 0.9239, 0.625, 0.9403, 0.6181, 0.9403, 0.6181, 0.962, 0.625, 0.962, 0.625, 0.9783, 0.6181, 0.9783, 0.6181, 1.0, 0.375, 1.0, 0.375, 0.0, 0.6181, 0.0, 0.6181, 0.25, 0.375, 0.25, 0.125, 0.5, 0.375, 0.5, 0.2976, 0.5153, 0.2785, 0.5153, 0.2785, 0.7347, 0.375, 0.75, 0.125, 0.75, 0.2024, 0.7347, 0.2215, 0.7347, 0.2215, 0.5153, 0.2025, 0.5153, 0.375, 0.5, 0.6181, 0.5, 0.6181, 0.75, 0.375, 0.75, 0.375, 0.25, 0.6181, 0.25, 0.6181, 0.2717, 0.625, 0.2717, 0.625, 0.288, 0.6181, 0.288, 0.6181, 0.3097, 0.625, 0.3097, 0.625, 0.3261, 0.6181, 0.3261, 0.6181, 0.3478, 0.625, 0.3478, 0.625, 0.3642, 0.6181, 0.3642, 0.6181, 0.3858, 0.625, 0.3858, 0.625, 0.4022, 0.6181, 0.4022, 0.6181, 0.4239, 0.625, 0.4239, 0.625, 0.4403, 0.6181, 0.4403, 0.6181, 0.462, 0.625, 0.462, 0.625, 0.4783, 0.6181, 0.4783, 0.6181, 0.5, 0.375, 0.5, 0.625, 0.5, 0.875, 0.5, 0.875, 0.75, 0.625, 0.75, 0.375, 0.75, 0.625, 0.75, 0.625, 1.0, 0.375, 1.0, 0.375, 1.0, 0.3819, 1.0, 0.3819, 0.9715, 0.375, 0.9715, 0.375, 0.8892, 0.3819, 0.8892, 0.3819, 0.8608, 0.375, 0.8608, 0.375, 0.7785, 0.3819, 0.7785, 0.3819, 0.75, 0.375, 0.75, 0.375, 0.0, 0.625, 0.0, 0.625, 0.25, 0.375, 0.25, 0.125, 0.5, 0.125, 0.5, 0.125, 0.75, 0.125, 0.75, 0.375, 0.5, 0.625, 0.5, 0.625, 0.75, 0.375, 0.75, 0.375, 0.25, 0.625, 0.25, 0.625, 0.5, 0.375, 0.5, 0.375, 0.5, 0.3819, 0.5, 0.3819, 0.4715, 0.375, 0.4715, 0.375, 0.3892, 0.3819, 0.3892, 0.3819, 0.3608, 0.375, 0.3608, 0.375, 0.2785, 0.3819, 0.2785, 0.3819, 0.25, 0.375, 0.25, 0.7608, 0.75, 0.7608, 0.5, 0.7772, 0.5, 0.7772, 0.75, 0.375, 0.75, 0.375, 0.5, 0.375, 0.5, 0.375, 0.75, 0.7608, 0.75, 0.7608, 0.5, 0.7772, 0.5, 0.7772, 0.75, 0.1535, 0.75, 0.1535, 0.5, 0.2358, 0.5, 0.2358, 0.75, 0.2642, 0.75, 0.2642, 0.5, 0.3465, 0.5, 0.3465, 0.75, 0.7608, 0.75, 0.7608, 0.5, 0.7772, 0.5, 0.7772, 0.75, 0.6467, 0.75, 0.6467, 0.5, 0.663, 0.5, 0.663, 0.75, 0.6467, 0.75, 0.6467, 0.5, 0.663, 0.5, 0.663, 0.75, 0.6467, 0.75, 0.6467, 0.5, 0.663, 0.5, 0.663, 0.75, 0.6847, 0.75, 0.6847, 0.5, 0.7011, 0.5, 0.7011, 0.75, 0.6847, 0.75, 0.6847, 0.5, 0.7011, 0.5, 0.7011, 0.75, 0.6847, 0.75, 0.6847, 0.5, 0.7011, 0.5, 0.7011, 0.75, 0.1535, 0.75, 0.1535, 0.5, 0.2358, 0.5, 0.2358, 0.75, 0.2642, 0.75, 0.2642, 0.5, 0.3465, 0.5, 0.3465, 0.75, 0.375, 0.75, 0.375, 0.5, 0.375, 0.5, 0.375, 0.75, 0.7228, 0.75, 0.7228, 0.5, 0.7392, 0.5, 0.7392, 0.75, 0.7228, 0.75, 0.7228, 0.5, 0.7392, 0.5, 0.7392, 0.75, 0.1535, 0.75, 0.1535, 0.5, 0.2358, 0.5, 0.2358, 0.75, 0.2642, 0.75, 0.2642, 0.5, 0.3465, 0.5, 0.3465, 0.75, 0.375, 0.75, 0.375, 0.5, 0.375, 0.5, 0.375, 0.75, 0.7228, 0.75, 0.7228, 0.5, 0.7392, 0.5, 0.7392, 0.75, 0.7989, 0.75, 0.7989, 0.5, 0.8153, 0.5, 0.8153, 0.75, 0.7989, 0.75, 0.7989, 0.5, 0.8153, 0.5, 0.8153, 0.75, 0.1535, 0.75, 0.1535, 0.5, 0.2358, 0.5, 0.2358, 0.75, 0.2642, 0.75, 0.2642, 0.5, 0.3465, 0.5, 0.3465, 0.75, 0.375, 0.75, 0.375, 0.5, 0.375, 0.5, 0.375, 0.75, 0.7989, 0.75, 0.7989, 0.5, 0.8153, 0.5, 0.8153, 0.75, 0.837, 0.75, 0.837, 0.5, 0.8533, 0.5, 0.8533, 0.75, 0.837, 0.75, 0.837, 0.5, 0.8533, 0.5, 0.8533, 0.75, 0.1535, 0.75, 0.1535, 0.5, 0.2358, 0.5, 0.2358, 0.75, 0.2642, 0.75, 0.2642, 0.5, 0.3465, 0.5, 0.3465, 0.75, 0.375, 0.75, 0.375, 0.5, 0.375, 0.5, 0.375, 0.75, 0.837, 0.75, 0.837, 0.5, 0.8533, 0.5, 0.8533, 0.75, 0.375, 0.75, 0.3547, 0.7347, 0.3737, 0.7347, 0.3737, 0.5153, 0.3597, 0.5153, 0.375, 0.5, 0.375, 0.75, 0.3547, 0.7347, 0.3737, 0.7347, 0.3737, 0.5153, 0.375, 0.5, 0.375, 0.75, 0.3547, 0.7347, 0.3737, 0.7347, 0.3737, 0.5153, 0.375, 0.5, 0.375, 0.75, 0.2785, 0.7347, 0.2976, 0.7347, 0.2976, 0.5153, 0.2786, 0.5153, 0.375, 0.5, 0.3737, 0.5153, 0.3547, 0.5153, 0.3547, 0.7347, 0.2215, 0.5153, 0.2024, 0.5153, 0.2024, 0.7347, 0.125, 0.75, 0.13, 0.7347, 0.1453, 0.7347, 0.1453, 0.5153, 0.1264, 0.5153, 0.125, 0.5, 0.125, 0.5, 0.1264, 0.5153, 0.1263, 0.5153, 0.1263, 0.7347, 0.13, 0.7347, 0.125, 0.75, 0.375, 0.75, 0.2785, 0.7347, 0.2976, 0.7347, 0.2976, 0.5153, 0.2786, 0.5153, 0.375, 0.5, 0.3737, 0.5153, 0.3547, 0.5153, 0.3547, 0.7347, 0.2215, 0.5153, 0.2024, 0.5153, 0.2024, 0.7347, 0.125, 0.75, 0.1263, 0.7347, 0.1453, 0.7347, 0.1453, 0.5153, 0.1264, 0.5153, 0.125, 0.5, 0.125, 0.5, 0.1264, 0.5153, 0.1263, 0.5153, 0.1263, 0.7347, 0.125, 0.75, 0.375, 0.75, 0.2785, 0.7347, 0.2976, 0.7347, 0.2976, 0.5153, 0.375, 0.5, 0.3597, 0.5153, 0.3547, 0.5153, 0.3547, 0.7347, 0.2024, 0.5153, 0.2024, 0.7347, 0.125, 0.75, 0.13, 0.7347, 0.1453, 0.7347, 0.1453, 0.5153, 0.125, 0.5, 0.2025, 0.5153, 0.125, 0.5, 0.1453, 0.5153, 0.1263, 0.5153, 0.1263, 0.7347, 0.13, 0.7347, 0.125, 0.75, 0.3762, 0.25, 0.3762, 0.0, 0.6238, 0.0, 0.6238, 0.25, 0.3762, 0.5, 0.3762, 0.25, 0.6238, 0.25, 0.6238, 0.5, 0.3762, 0.25, 0.3762, 0.0, 0.6238, 0.0, 0.6238, 0.00125, 0.6238, 0.25, 0.3762, 0.5, 0.3762, 0.25, 0.6238, 0.25, 0.6238, 0.5, 0.3762, 1.0, 0.3762, 0.75, 0.6238, 0.75, 0.6238, 1.0, 0.3762, 0.5, 0.3762, 0.25, 0.6237, 0.25, 0.6237, 0.5, 0.3762, 1.0, 0.3762, 0.75, 0.6238, 0.75, 0.6238, 1.0, 0.3762, 0.75, 0.3762, 0.6831, 0.3762, 0.5, 0.6238, 0.5, 0.6238, 0.75, 0.3762, 0.75, 0.3762, 0.5, 0.6237, 0.5, 0.6237, 0.7013, 0.6238, 0.75, 0.3762, 0.5, 0.3762, 0.25, 0.6238, 0.25, 0.6238, 0.5, 0.3762, 0.25, 0.3762, 0.0, 0.6238, 0.0, 0.6238, 0.00125, 0.6237, 0.25, 0.7215, 0.5153, 0.7024, 0.5153, 0.7024, 0.7347, 0.625, 0.75, 0.6403, 0.7347, 0.6453, 0.7347, 0.6453, 0.5153, 0.625, 0.5, 0.6453, 0.5153, 0.6263, 0.5153, 0.6263, 0.7347, 0.6403, 0.7347, 0.625, 0.75, 0.625, 0.5, 0.875, 0.75, 0.7785, 0.7347, 0.7976, 0.7347, 0.7976, 0.5153, 0.875, 0.5, 0.8737, 0.5153, 0.8547, 0.5153, 0.8547, 0.7347, 0.8547, 0.7347, 0.8737, 0.7347, 0.8737, 0.5153, 0.875, 0.5, 0.875, 0.75, 0.3762, 1.0, 0.3762, 0.75, 0.6237, 0.75, 0.6238, 1.0, 0.3762, 1.0, 0.3762, 0.75, 0.6238, 0.75, 0.6238, 1.0, 0.3762, 0.75, 0.3762, 0.5, 0.6238, 0.5, 0.6237, 0.75, 0.3762, 0.75, 0.3762, 0.5, 0.6238, 0.5, 0.6238, 0.75, 0.3762, 0.25, 0.3762, 0.0, 0.6238, 0.0, 0.6238, 0.25, 0.625, 0.75, 0.6404, 0.7347, 0.8596, 0.7347, 0.8596, 0.5153, 0.875, 0.5, 0.875, 0.75, 0.3762, 1.0, 0.3762, 0.75, 0.6238, 0.75, 0.6238, 1.0, 0.3762, 0.25, 0.3762, 0.0, 0.6238, 0.0, 0.6238, 0.25, 0.3762, 0.5, 0.3762, 0.25, 0.6238, 0.25, 0.6238, 0.5, 0.3762, 0.75, 0.3762, 0.5, 0.6238, 0.5, 0.6238, 0.75, 0.3762, 1.0, 0.3762, 0.75, 0.6237, 0.75, 0.6238, 1.0, 0.3762, 1.0, 0.3762, 0.75, 0.6238, 0.75, 0.6238, 1.0, 0.3762, 0.25, 0.3762, 0.0, 0.6238, 0.0, 0.6238, 0.00125, 0.6238, 0.25, 0.3762, 0.5, 0.3762, 0.25, 0.6238, 0.25, 0.6238, 0.5, 0.3762, 0.25, 0.3762, 0.0, 0.6238, 0.0, 0.6238, 0.25, 0.3762, 0.75, 0.3762, 0.5, 0.6238, 0.5, 0.6238, 0.75, 0.3762, 0.5, 0.3762, 0.25, 0.6237, 0.25, 0.6237, 0.5, 0.3762, 0.25, 0.3763, 0.1831, 0.3762, 0.0, 0.6238, 0.0, 0.6237, 0.25, 0.7215, 0.5153, 0.7024, 0.5153, 0.7024, 0.7347, 0.625, 0.75, 0.6263, 0.7347, 0.6453, 0.7347, 0.6453, 0.5153, 0.625, 0.5, 0.6453, 0.5153, 0.6263, 0.5153, 0.6263, 0.7347, 0.625, 0.75, 0.625, 0.5, 0.875, 0.75, 0.7785, 0.7347, 0.7976, 0.7347, 0.7976, 0.5153, 0.875, 0.5, 0.8597, 0.5153, 0.8547, 0.5153, 0.8547, 0.7347, 0.8547, 0.7347, 0.8737, 0.7347, 0.8737, 0.5153, 0.8597, 0.5153, 0.875, 0.5, 0.875, 0.75, 0.3762, 1.0, 0.3762, 0.75, 0.6237, 0.75, 0.6238, 1.0, 0.3762, 0.75, 0.3762, 0.5, 0.6237, 0.5, 0.6237, 0.7013, 0.6237, 0.75, 0.3762, 0.5, 0.3762, 0.25, 0.6238, 0.25, 0.6238, 0.5, 0.3762, 0.25, 0.3762, 0.0, 0.6238, 0.0, 0.6238, 0.06694, 0.6238, 0.25, 0.3762, 0.75, 0.3762, 0.5, 0.6238, 0.5, 0.6238, 0.75, 0.3762, 0.75, 0.3762, 0.5, 0.6238, 0.5, 0.6237, 0.75, 0.3762, 0.5, 0.3762, 0.25, 0.6238, 0.25, 0.6238, 0.5, 0.3762, 1.0, 0.3762, 0.75, 0.6238, 0.75, 0.6238, 1.0, 0.3762, 0.25, 0.3762, 0.0, 0.6238, 0.0, 0.6238, 0.00125, 0.6238, 0.25, 0.3762, 0.75, 0.3762, 0.5, 0.6238, 0.5, 0.6237, 0.75, 0.3762, 0.5, 0.3762, 0.25, 0.6238, 0.25, 0.6238, 0.5, 0.625, 0.75, 0.6404, 0.7347, 0.8596, 0.7347, 0.8596, 0.5153, 0.875, 0.5, 0.875, 0.75, 0.3762, 1.0, 0.3762, 0.75, 0.6237, 0.75, 0.6238, 1.0, 0.3762, 1.0, 0.3762, 0.75, 0.6238, 0.75, 0.6238, 1.0, 0.3762, 0.75, 0.3762, 0.5, 0.6238, 0.5, 0.6238, 0.75, 0.3762, 0.5, 0.3762, 0.25, 0.6238, 0.25, 0.6238, 0.5, 0.3762, 0.25, 0.3762, 0.0, 0.6238, 0.0, 0.6238, 0.25, 0.625, 0.75, 0.6404, 0.7347, 0.8596, 0.7347, 0.8596, 0.5153, 0.875, 0.5, 0.875, 0.75, 0.3762, 0.25, 0.3762, 0.0, 0.6238, 0.0, 0.6237, 0.00125, 0.6237, 0.25, 0.3762, 0.75, 0.3762, 0.5, 0.6237, 0.5, 0.6238, 0.75, 0.3762, 1.0, 0.3762, 0.75, 0.6238, 0.75, 0.6238, 1.0, 0.625, 0.75, 0.6404, 0.7347, 0.8596, 0.7347, 0.8596, 0.5153, 0.875, 0.5, 0.875, 0.75, 0.3762, 0.5, 0.3762, 0.25, 0.6237, 0.25, 0.6237, 0.5, 0.3819, 0.75, 0.3819, 0.5, 0.625, 0.5, 0.625, 0.75, 0.3819, 0.75, 0.3819, 0.5, 0.625, 0.5, 0.625, 0.75, 0.375, 0.7717, 0.3819, 0.7717, 0.3819, 0.75, 0.625, 0.75, 0.625, 1.0, 0.3819, 1.0, 0.3819, 0.9783, 0.377, 0.9783, 0.375, 0.9783, 0.375, 0.9239, 0.3819, 0.9239, 0.3819, 0.9022, 0.375, 0.9022, 0.375, 0.8478, 0.3819, 0.8478, 0.3819, 0.8261, 0.3803, 0.8261, 0.375, 0.8261, 0.375, 0.7717, 0.3819, 0.7717, 0.3819, 0.75, 0.625, 0.75, 0.625, 1.0, 0.3819, 1.0, 0.3819, 0.9783, 0.375, 0.9783, 0.375, 0.9239, 0.3819, 0.9239, 0.3819, 0.9022, 0.375, 0.9022, 0.375, 0.8478, 0.3819, 0.8478, 0.3819, 0.8261, 0.375, 0.8261, 0.7358, 0.75, 0.7642, 0.75, 0.7642, 0.5, 0.875, 0.5, 0.875, 0.75, 0.7634, 0.75, 0.625, 1.0, 0.625, 1.0, 0.6181, 1.0, 0.6181, 0.9715, 0.6181, 0.8892, 0.6181, 0.8608, 0.625, 0.8608, 0.625, 0.8884, 0.375, 1.0, 0.3819, 1.0, 0.3819, 0.75, 0.375, 0.75, 0.3819, 0.75, 0.625, 0.75, 0.625, 1.0, 0.3819, 1.0, 0.625, 0.5, 0.6233, 0.5, 0.6181, 0.5, 0.6181, 0.4715, 0.6181, 0.3892, 0.6181, 0.3608, 0.625, 0.3608, 0.625, 0.3884, 0.625, 0.2785, 0.6181, 0.2785, 0.6181, 0.25, 0.625, 0.25, 0.2989, 0.75, 0.2989, 0.5, 0.3533, 0.5, 0.3533, 0.75, 0.375, 1.0, 0.3819, 1.0, 0.3819, 0.75, 0.375, 0.75, 0.3819, 0.75, 0.625, 0.75, 0.625, 1.0, 0.3819, 1.0, 0.7358, 0.75, 0.7642, 0.75, 0.7642, 0.5, 0.8465, 0.5, 0.875, 0.5, 0.875, 0.5, 0.875, 0.75, 0.7634, 0.75, 0.2989, 0.75, 0.2989, 0.5, 0.3533, 0.5, 0.3533, 0.75, 0.625, 1.0, 0.625, 1.0, 0.6181, 1.0, 0.6181, 0.9715, 0.625, 0.9715, 0.625, 0.8892, 0.6181, 0.8892, 0.6181, 0.8608, 0.625, 0.8608, 0.625, 0.8884, 0.625, 0.7785, 0.6181, 0.7785, 0.6181, 0.75, 0.625, 0.75, 0.625, 0.5, 0.6181, 0.5, 0.6181, 0.4715, 0.625, 0.4715, 0.625, 0.3892, 0.6181, 0.3892, 0.6181, 0.3608, 0.625, 0.3608, 0.625, 0.3884, 0.625, 0.2785, 0.6181, 0.2785, 0.6181, 0.25, 0.625, 0.25, 0.2228, 0.75, 0.2228, 0.5, 0.2772, 0.5, 0.2772, 0.75, 0.375, 1.0, 0.3819, 1.0, 0.3819, 0.75, 0.375, 0.75, 0.3819, 0.75, 0.625, 0.75, 0.625, 1.0, 0.3819, 1.0, 0.2228, 0.75, 0.2228, 0.5, 0.2772, 0.5, 0.2772, 0.75, 0.7358, 0.75, 0.7642, 0.75, 0.7642, 0.5, 0.8465, 0.5, 0.875, 0.5, 0.875, 0.5, 0.875, 0.75, 0.7634, 0.75, 0.625, 1.0, 0.6215, 1.0, 0.6181, 1.0, 0.6181, 0.9715, 0.625, 0.9715, 0.625, 0.8892, 0.6181, 0.8892, 0.6181, 0.8608, 0.625, 0.8608, 0.625, 0.8884, 0.625, 0.7785, 0.6181, 0.7785, 0.6181, 0.75, 0.625, 0.75, 0.625, 0.5, 0.62, 0.5, 0.6181, 0.5, 0.6181, 0.4715, 0.625, 0.4715, 0.625, 0.3892, 0.6181, 0.3892, 0.6181, 0.3608, 0.625, 0.3608, 0.625, 0.3884, 0.375, 0.2717, 0.3819, 0.2717, 0.3819, 0.25, 0.625, 0.25, 0.625, 0.5, 0.3819, 0.5, 0.3819, 0.4783, 0.375, 0.4783, 0.375, 0.4239, 0.3819, 0.4239, 0.3819, 0.4022, 0.375, 0.4022, 0.375, 0.3478, 0.3819, 0.3478, 0.3819, 0.3261, 0.3785, 0.3261, 0.375, 0.3261, 0.3819, 0.25, 0.3819, 0.0, 0.625, 0.0, 0.625, 0.25, 0.375, 1.0, 0.3819, 1.0, 0.3819, 0.9931, 0.3819, 0.75, 0.375, 0.75, 0.3819, 0.75, 0.625, 0.75, 0.625, 1.0, 0.3819, 1.0, 0.1467, 0.75, 0.1467, 0.5, 0.2011, 0.5, 0.2011, 0.75, 0.375, 0.2717, 0.3819, 0.2717, 0.3819, 0.2525, 0.3819, 0.25, 0.625, 0.25, 0.625, 0.5, 0.3819, 0.5, 0.3819, 0.4783, 0.375, 0.4783, 0.375, 0.4239, 0.3819, 0.4239, 0.3819, 0.4022, 0.375, 0.4022, 0.375, 0.3478, 0.3819, 0.3478, 0.3819, 0.3261, 0.375, 0.3261, 0.3819, 0.25, 0.3819, 0.0, 0.625, 0.0, 0.625, 0.25, 0.7358, 0.75, 0.7642, 0.75, 0.7642, 0.5, 0.8465, 0.5, 0.8465, 0.7499, 0.875, 0.7499, 0.875, 0.5, 0.875, 0.5, 0.875, 0.75, 0.7634, 0.75, 0.1467, 0.75, 0.1467, 0.5, 0.2011, 0.5, 0.2011, 0.75])
me_cube_058.materials.append(mat_material_058)
me_cube_058.use_remesh_preserve_volume = False
me_cube_058.use_remesh_preserve_attributes = False
me_cube_058.use_mirror_vertex_groups = False
me_cube_058.update()
me_cube_066 = bpy.data.meshes.new('Cube.066')
me_cube_066.from_pydata([(1.0, -9.526, -15.89), (1.0, -9.526, -17.89), (1.0, -11.53, -15.89), (1.0, -11.53, -17.89), (-1.0, -9.526, -15.89), (-1.0, -9.526, -17.89), (-1.0, -11.53, -15.89), (-1.0, -11.53, -17.89), (1.0, -2.509, -15.89), (1.0, -2.509, -17.89), (1.0, -4.509, -15.89), (1.0, -4.509, -17.89), (-1.0, -2.509, -15.89), (-1.0, -2.509, -17.89), (-1.0, -4.509, -15.89), (-1.0, -4.509, -17.89), (1.0, 4.509, -15.89), (1.0, 4.509, -17.89), (1.0, 2.509, -15.89), (1.0, 2.509, -17.89), (-1.0, 4.509, -15.89), (-1.0, 4.509, -17.89), (-1.0, 2.509, -15.89), (-1.0, 2.509, -17.89), (1.0, 11.53, -15.89), (1.0, 11.53, -17.89), (1.0, 9.526, -15.89), (1.0, 9.526, -17.89), (-1.0, 11.53, -15.89), (-1.0, 11.53, -17.89), (-1.0, 9.526, -15.89), (-1.0, 9.526, -17.89), (-0.1139, -9.526, -13.94), (-0.1139, -9.526, -15.94), (0.1139, -9.526, -13.94), (0.1139, -9.526, -15.94), (-0.1139, -11.53, -13.94), (-0.1139, -11.53, -15.94), (0.1139, -11.53, -13.94), (0.1139, -11.53, -15.94), (-0.1139, -2.509, -13.94), (-0.1139, -2.509, -15.94), (0.1139, -2.509, -13.94), (0.1139, -2.509, -15.94), (-0.1139, -4.509, -13.94), (-0.1139, -4.509, -15.94), (0.1139, -4.509, -13.94), (0.1139, -4.509, -15.94), (-0.1139, 4.509, -13.94), (-0.1139, 4.509, -15.94), (0.1139, 4.509, -13.94), (0.1139, 4.509, -15.94), (-0.1139, 2.509, -13.94), (-0.1139, 2.509, -15.94), (0.1139, 2.509, -13.94), (0.1139, 2.509, -15.94), (0.7721, 11.53, -13.94), (0.9999, 11.53, -13.94), (0.7721, -11.53, -13.94), (0.9999, -11.53, -13.94), (-0.1139, 11.53, -13.94), (-0.1139, 11.53, -15.94), (0.1139, 11.53, -13.94), (0.1139, 11.53, -15.94), (-0.1139, 9.526, -13.94), (-0.1139, 9.526, -15.94), (0.1139, 9.526, -13.94), (0.1139, 9.526, -15.94), (-0.9999, 11.53, -13.94), (-0.7721, 11.53, -13.94), (-0.9999, -11.53, -13.94), (-0.7721, -11.53, -13.94), (1.0, -9.526, 1.0), (1.0, -9.526, -1.0), (1.0, -11.53, 1.0), (1.0, -11.53, -1.0), (-1.0, -9.526, 1.0), (-1.0, -9.526, -1.0), (-1.0, -11.53, 1.0), (-1.0, -11.53, -1.0), (1.0, -6.018, 1.0), (1.0, -6.018, -1.0), (1.0, -8.018, 1.0), (1.0, -8.018, -1.0), (-1.0, -6.018, 1.0), (-1.0, -6.018, -1.0), (-1.0, -8.018, 1.0), (-1.0, -8.018, -1.0), (1.0, -2.509, 1.0), (1.0, -2.509, -1.0), (1.0, -4.509, 1.0), (1.0, -4.509, -1.0), (-1.0, -2.509, 1.0), (-1.0, -2.509, -1.0), (-1.0, -4.509, 1.0), (-1.0, -4.509, -1.0), (1.0, 4.509, 1.0), (1.0, 4.509, -1.0), (1.0, 2.509, 1.0), (1.0, 2.509, -1.0), (-1.0, 4.509, 1.0), (-1.0, 4.509, -1.0), (-1.0, 2.509, 1.0), (-1.0, 2.509, -1.0), (1.0, 8.018, 1.0), (1.0, 8.018, -1.0), (1.0, 6.018, 1.0), (1.0, 6.018, -1.0), (-1.0, 8.018, 1.0), (-1.0, 8.018, -1.0), (-1.0, 6.018, 1.0), (-1.0, 6.018, -1.0), (1.0, 11.53, 1.0), (1.0, 11.53, -1.0), (1.0, 9.526, 1.0), (1.0, 9.526, -1.0), (-1.0, 11.53, 1.0), (-1.0, 11.53, -1.0), (-1.0, 9.526, 1.0), (-1.0, 9.526, -1.0), (-0.1139, 11.53, -2.944), (0.1139, 11.53, -2.944), (-0.1139, -11.53, -2.944), (0.1139, -11.53, -2.944), (-0.9999, 11.53, -2.944), (-0.7721, 11.53, -2.944), (-0.9999, -11.53, -2.944), (-0.7721, -11.53, -2.944), (0.7721, 11.53, -2.944), (0.9999, 11.53, -2.944), (0.7721, -11.53, -2.944), (0.9999, -11.53, -2.944), (1.0, 1.0, 1.0), (1.0, 1.0, -1.0), (1.0, -1.0, 1.0), (1.0, -1.0, -1.0), (-1.0, 1.0, 1.0), (-1.0, 1.0, -1.0), (-1.0, -1.0, 1.0), (-1.0, -1.0, -1.0), (0.9999, -1.0, -0.9444), (0.9999, -1.0, -1.0), (0.9999, 1.0, -0.9444), (0.9999, 1.0, -1.0), (0.7721, -1.0, -0.9444), (0.7721, 1.0, -0.9444), (0.7721, -1.0, -1.0), (0.7721, 1.0, -1.0), (-0.7721, 1.0, -0.9444), (-0.7721, 1.0, -1.0), (-0.7721, -1.0, -1.0), (-0.7721, -1.0, -0.9444), (-0.9999, 1.0, -0.9444), (-0.9999, -1.0, -0.9444), (-0.9999, 1.0, -1.0), (-0.9999, -1.0, -1.0), (0.1139, 1.0, -1.0), (0.1139, 1.0, -0.9444), (0.1139, -1.0, -1.0), (0.1139, -1.0, -0.9444), (-0.1139, 1.0, -0.9444), (-0.1139, -1.0, -0.9444), (-0.1139, 1.0, -1.0), (-0.1139, -1.0, -1.0), (0.7721, 9.526, -0.9444), (0.7721, 9.526, -1.0), (-0.7721, 9.526, -0.9444), (-0.7721, 9.526, -1.0), (0.9999, 9.526, -0.9444), (-0.9999, 9.526, -1.0), (0.1139, 9.526, -0.9444), (0.1139, 9.526, -1.0), (-0.1139, 9.526, -1.0), (-0.1139, 9.526, -0.9444), (0.9999, 9.526, -1.0), (-0.9999, 9.526, -0.9444), (0.9999, 11.53, -1.0), (0.7721, 11.53, -1.0), (-0.7721, 11.53, -1.0), (-0.9999, 11.53, -1.0), (0.1139, 11.53, -1.0), (-0.1139, 11.53, -1.0), (0.1139, 6.018, -1.0), (-0.7721, 6.018, -1.0), (0.7721, 6.018, -1.0), (0.9999, 6.018, -1.0), (-0.9999, 6.018, -1.0), (-0.1139, 6.018, -1.0), (0.7721, 6.018, -0.9444), (0.9999, 6.018, -0.9444), (-0.7721, 6.018, -0.9444), (-0.1139, 6.018, -0.9444), (0.1139, 6.018, -0.9444), (-0.9999, 6.018, -0.9444), (0.9999, 8.018, -0.9444), (0.1139, 8.018, -1.0), (-0.7721, 8.018, -1.0), (0.7721, 8.018, -1.0), (0.9999, 8.018, -1.0), (-0.9999, 8.018, -1.0), (-0.1139, 8.018, -1.0), (0.7721, 8.018, -0.9444), (-0.7721, 8.018, -0.9444), (-0.9999, 8.018, -0.9444), (-0.1139, 8.018, -0.9444), (0.1139, 8.018, -0.9444), (-0.7721, 2.509, -1.0), (0.9999, 2.509, -1.0), (0.7721, 2.509, -1.0), (0.1139, 2.509, -1.0), (-0.9999, 2.509, -1.0), (-0.1139, 2.509, -1.0), (0.1139, 2.509, -0.9444), (-0.7721, 2.509, -0.9444), (-0.1139, 2.509, -0.9444), (0.9999, 2.509, -0.9444), (0.7721, 2.509, -0.9444), (-0.9999, 2.509, -0.9444), (0.9999, 4.509, -0.9444), (-0.7721, 4.509, -1.0), (0.9999, 4.509, -1.0), (0.7721, 4.509, -1.0), (0.1139, 4.509, -1.0), (-0.9999, 4.509, -1.0), (-0.1139, 4.509, -1.0), (0.1139, 4.509, -0.9444), (-0.9999, 4.509, -0.9444), (-0.7721, 4.509, -0.9444), (-0.1139, 4.509, -0.9444), (0.7721, 4.509, -0.9444), (0.9999, -4.509, -0.9444), (0.7721, -4.509, -0.9444), (-0.7721, -4.509, -0.9444), (0.1139, -4.509, -1.0), (-0.1139, -4.509, -1.0), (-0.9999, -4.509, -1.0), (0.1139, -4.509, -0.9444), (-0.7721, -4.509, -1.0), (-0.1139, -4.509, -0.9444), (0.9999, -4.509, -1.0), (0.7721, -4.509, -1.0), (-0.9999, -4.509, -0.9444), (0.9999, -2.509, -0.9444), (0.7721, -2.509, -0.9444), (-0.7721, -2.509, -0.9444), (0.1139, -2.509, -1.0), (-0.1139, -2.509, -1.0), (-0.9999, -2.509, -0.9444), (-0.9999, -2.509, -1.0), (0.1139, -2.509, -0.9444), (-0.7721, -2.509, -1.0), (-0.1139, -2.509, -0.9444), (0.9999, -2.509, -1.0), (0.7721, -2.509, -1.0), (0.7721, -8.018, -0.9444), (0.9999, -8.018, -0.9444), (0.7721, -8.018, -1.0), (0.1139, -8.018, -0.9444), (-0.1139, -8.018, -0.9444), (-0.1139, -8.018, -1.0), (-0.7721, -8.018, -0.9444), (-0.9999, -8.018, -1.0), (0.1139, -8.018, -1.0), (-0.7721, -8.018, -1.0), (0.9999, -8.018, -1.0), (-0.9999, -8.018, -0.9444), (0.9999, -6.018, -0.9444), (0.7721, -6.018, -0.9444), (-0.9999, -6.018, -0.9444), (0.7721, -6.018, -1.0), (0.1139, -6.018, -0.9444), (-0.1139, -6.018, -0.9444), (-0.1139, -6.018, -1.0), (-0.7721, -6.018, -0.9444), (-0.9999, -6.018, -1.0), (0.1139, -6.018, -1.0), (-0.7721, -6.018, -1.0), (0.9999, -6.018, -1.0), (0.9999, -9.526, -0.9444), (0.7721, -9.526, -0.9444), (-0.9999, -9.526, -0.9444), (0.7721, -9.526, -1.0), (-0.7721, -9.526, -0.9444), (-0.1139, -9.526, -1.0), (-0.1139, -9.526, -0.9444), (0.1139, -9.526, -0.9444), (-0.9999, -9.526, -1.0), (0.1139, -9.526, -1.0), (-0.7721, -9.526, -1.0), (0.9999, -9.526, -1.0), (0.7721, -11.53, -1.0), (-0.1139, -11.53, -1.0), (0.1139, -11.53, -1.0), (-0.7721, -11.53, -1.0), (0.9999, -11.53, -1.0), (-0.9999, -11.53, -1.0), (0.986, 9.649, -2.944), (0.786, 9.649, -2.944), (0.786, 10.12, -2.944), (0.786, 11.4, -2.944), (0.986, 11.4, -2.944), (0.1, 9.649, -2.944), (-0.1, 9.649, -2.944), (-0.1, 11.4, -2.944), (0.1, 11.4, -2.944), (-0.786, 9.649, -2.944), (-0.986, 9.649, -2.944), (-0.986, 11.4, -2.944), (-0.786, 11.4, -2.944), (-0.786, 2.632, -2.944), (-0.986, 2.632, -2.944), (-0.986, 2.64, -2.944), (-0.986, 4.386, -2.944), (-0.786, 4.386, -2.944), (-0.786, -4.386, -2.944), (-0.986, -4.386, -2.944), (-0.986, -2.632, -2.944), (-0.786, -2.632, -2.944), (-0.786, -11.4, -2.944), (-0.986, -11.4, -2.944), (-0.986, -11.39, -2.944), (-0.986, -9.649, -2.944), (-0.786, -9.649, -2.944), (-0.786, -11.06, -2.944), (0.1, 2.632, -2.944), (-0.1, 2.632, -2.944), (-0.1, 2.64, -2.944), (-0.1, 4.386, -2.944), (0.1, 4.386, -2.944), (0.1, -4.386, -2.944), (-0.1, -4.386, -2.944), (-0.1, -2.632, -2.944), (0.1, -2.632, -2.944), (0.1, -11.4, -2.944), (-0.1, -11.4, -2.944), (-0.1, -11.39, -2.944), (-0.1, -9.649, -2.944), (0.1, -9.649, -2.944), (0.986, 2.632, -2.944), (0.786, 2.632, -2.944), (0.786, 4.386, -2.944), (0.986, 4.386, -2.944), (0.986, -4.386, -2.944), (0.786, -4.386, -2.944), (0.786, -4.377, -2.944), (0.786, -2.632, -2.944), (0.986, -2.632, -2.944), (0.986, -11.4, -2.944), (0.786, -11.4, -2.944), (0.786, -9.649, -2.944), (0.986, -9.649, -2.944), (0.986, -11.06, -2.944), (-0.786, 9.649, -13.94), (-0.786, 10.12, -13.94), (-0.786, 4.386, -13.94), (-0.786, 2.632, -13.94), (-0.786, -4.386, -13.94), (-0.786, -2.632, -13.94), (-0.786, -11.4, -13.94), (-0.786, -9.649, -13.94), (-0.986, -11.4, -13.94), (-0.986, 11.4, -13.94), (-0.786, 11.4, -13.94), (-0.986, 9.649, -13.94), (-0.986, 4.386, -13.94), (-0.986, 2.632, -13.94), (-0.986, -2.632, -13.94), (-0.986, -9.649, -13.94), (-0.986, -4.386, -13.94), (0.1, 9.649, -13.94), (0.1, 11.4, -13.94), (-0.1, 9.649, -13.94), (-0.1, 11.4, -13.94), (0.986, 9.649, -13.94), (0.986, 2.632, -13.94), (0.986, 4.386, -13.94), (0.986, -11.4, -13.94), (0.986, -9.649, -13.94), (0.986, -2.632, -13.94), (0.986, -4.386, -13.94), (0.786, -10.12, -13.94), (0.786, -11.4, -13.94), (0.986, 11.4, -13.94), (0.786, 11.4, -13.94), (0.786, 9.649, -13.94), (0.786, 2.632, -13.94), (0.786, 4.386, -13.94), (0.786, -2.632, -13.94), (0.786, -4.386, -13.94), (0.786, -9.649, -13.94), (0.1, 2.632, -13.94), (0.1, 4.386, -13.94), (-0.1, 4.386, -13.94), (-0.1, 2.632, -13.94), (0.1, -4.386, -13.94), (0.1, -2.632, -13.94), (-0.1, -4.386, -13.94), (-0.1, -2.632, -13.94), (0.1, -9.649, -13.94), (0.1, -11.4, -13.94), (-0.1, -11.4, -13.94), (-0.1, -9.649, -13.94), (-0.1139, 11.53, -15.89), (0.1139, 11.53, -15.89), (0.1139, 9.526, -15.89), (-0.1139, 9.526, -15.89), (-0.9999, 9.526, -15.89), (-0.9999, 11.53, -15.89), (-0.7721, 9.526, -15.89), (0.7721, 9.526, -15.89), (0.9999, 9.526, -15.89), (-0.7721, 11.53, -15.89), (0.7721, 11.53, -15.89), (0.9999, 11.53, -15.89), (0.9999, 9.526, -15.94), (-0.9999, 9.526, -15.94), (-0.7721, 9.526, -15.94), (0.7721, 9.526, -15.94), (0.1076, 11.53, -15.89), (0.1139, 9.526, -15.89), (-0.1139, 9.526, -15.89), (-0.1139, 11.53, -15.89), (-0.1076, 9.526, -15.89), (0.1139, 11.53, -15.89), (0.7721, 4.509, -15.89), (-0.7721, 4.509, -15.94), (0.7721, 4.509, -15.94), (-0.9999, 4.509, -15.89), (0.9999, 4.509, -15.94), (0.9999, 4.509, -15.9), (-0.7721, 4.509, -15.89), (0.9999, 4.509, -15.89), (-0.1139, 4.509, -15.89), (0.1139, 4.509, -15.89), (0.7721, 2.509, -15.89), (-0.9999, 2.509, -15.89), (-0.7721, 2.509, -15.89), (0.9999, 2.509, -15.89), (0.1139, 2.509, -15.89), (-0.1139, 2.509, -15.89), (-0.9999, 4.509, -15.94), (0.9999, 2.509, -15.94), (-0.9999, 2.509, -15.94), (-0.7721, 2.509, -15.94), (0.7721, 2.509, -15.94), (0.1139, 2.509, -15.89), (-0.1139, 4.509, -15.89), (-0.1139, 2.509, -15.89), (-0.1076, 2.509, -15.89), (0.1076, 4.509, -15.89), (0.1139, 4.509, -15.89), (-0.9999, -2.509, -15.89), (-0.7721, -2.509, -15.89), (0.9999, -2.509, -15.89), (0.9999, -2.509, -15.94), (-0.7721, -2.509, -15.94), (0.7721, -2.509, -15.94), (0.7721, -2.509, -15.89), (0.1139, -2.509, -15.89), (-0.1139, -2.509, -15.89), (-0.9999, -4.509, -15.89), (-0.7721, -4.509, -15.89), (0.9999, -4.509, -15.89), (0.7721, -4.509, -15.89), (0.1139, -4.509, -15.89), (-0.1139, -4.509, -15.89), (-0.9999, -2.509, -15.94), (0.9999, -4.509, -15.94), (-0.9999, -4.509, -15.92), (-0.7721, -4.509, -15.94), (0.7721, -4.509, -15.94), (-0.9999, -4.509, -15.94), (0.1139, -4.509, -15.89), (-0.1139, -2.509, -15.89), (-0.1139, -4.509, -15.89), (-0.1076, -4.509, -15.89), (0.1076, -2.509, -15.89), (0.1139, -2.509, -15.89), (0.9999, -9.526, -15.89), (0.9999, -9.526, -15.93), (-0.7721, -9.526, -15.89), (0.7721, -9.526, -15.89), (0.9999, -9.526, -15.94), (-0.9999, -9.526, -15.89), (-0.7721, -9.526, -15.94), (0.1139, -9.526, -15.89), (-0.1139, -9.526, -15.89), (0.7721, -9.526, -15.94), (-0.7721, -11.53, -15.89), (0.7721, -11.3, -15.89), (0.7721, -11.53, -15.89), (-0.9999, -11.53, -15.89), (0.1139, -11.47, -15.89), (-0.1139, -11.53, -15.89), (0.1139, -11.53, -15.89), (-0.9999, -9.526, -15.94), (0.9999, -11.53, -15.89), (-0.1076, -11.53, -15.89), (0.1139, -11.53, -15.89), (-0.1139, -11.53, -15.89), (-0.1139, -9.526, -15.89), (0.1076, -9.526, -15.89), (0.1139, -9.526, -15.89)], [(61, 402), (65, 405), (406, 30), (411, 402), (37, 493), (489, 492), (496, 2)], [(0, 501, 486, 485, 492, 494, 2), (3, 2, 494, 497, 6, 7), (7, 6, 4, 5), (5, 1, 3, 7), (1, 0, 2, 3), (5, 4, 483, 495, 484, 480, 486, 33, 35, 485, 481, 487, 482, 479, 0, 1), (8, 476, 459, 458, 464, 463, 462, 10), (11, 10, 462, 467, 470, 463, 464, 47, 45, 465, 461, 469, 471, 468, 14, 15), (15, 14, 12, 13), (13, 9, 11, 15), (9, 8, 10, 11), (13, 12, 451, 466, 455, 452, 459, 41, 43, 458, 457, 456, 454, 8, 9), (16, 449, 432, 433, 438, 434, 437, 18), (19, 18, 437, 441, 444, 434, 438, 55, 53, 439, 436, 443, 442, 435, 22, 23), (23, 22, 20, 21), (21, 17, 19, 23), (17, 16, 18, 19), (21, 20, 427, 440, 425, 430, 432, 49, 51, 426, 428, 429, 16, 17), (24, 418, 402, 403, 404, 409, 412, 413, 410, 26), (27, 26, 410, 414, 417, 409, 404, 67, 65, 416, 415, 406, 30, 31), (31, 30, 28, 29), (29, 25, 27, 31), (25, 24, 26, 27), (29, 28, 402, 418, 24, 25), (32, 36, 400, 401, 398, 34), (35, 485, 492, 494, 39), (39, 498, 38, 36, 499, 37), (37, 33, 35, 39), (33, 500, 32, 34, 502, 35), (37, 499, 36, 32, 500, 33), (40, 44, 396, 397, 395, 42), (43, 458, 464, 47), (47, 472, 46, 44, 474, 45), (45, 41, 43, 47), (41, 473, 40, 42, 477, 43), (45, 474, 44, 40, 473, 41), (48, 52, 393, 392, 391, 50), (51, 433, 438, 55), (55, 445, 54, 52, 447, 53), (53, 49, 51, 55), (49, 446, 48, 50, 450, 51), (53, 447, 52, 48, 446, 49), (56, 58, 388, 387, 378, 59, 57, 375, 374, 385), (60, 64, 371, 372, 370, 62), (63, 403, 404, 67), (67, 419, 66, 64, 420, 65), (65, 61, 63, 67), (61, 421, 60, 62, 423, 63), (65, 420, 64, 60, 421, 61), (68, 70, 368, 366, 357, 71, 69, 354, 355, 365), (72, 76, 78, 74), (75, 74, 78, 79), (79, 78, 76, 77), (77, 286, 295, 293, 288, 283, 291, 292, 287, 281, 290, 294, 289, 73, 75, 79), (73, 72, 74, 75), (77, 76, 72, 73, 289, 278, 279, 281, 287, 285, 284, 283, 288, 282, 280, 286), (80, 84, 86, 82), (83, 82, 86, 87, 261, 265, 260, 263, 259, 258, 257, 262, 256, 254, 255, 264), (87, 86, 84, 85), (85, 274, 261, 87), (81, 80, 82, 83), (85, 84, 80, 81, 277, 266, 267, 269, 275, 270, 271, 272, 276, 273, 268, 274), (88, 92, 94, 90), (91, 90, 94, 95, 235, 241, 232, 237, 234, 238, 236, 233, 240, 231, 230, 239), (95, 94, 92, 93), (93, 248, 235, 95), (89, 88, 90, 91), (93, 92, 88, 89, 252, 242, 243, 253, 245, 249, 251, 246, 250, 244, 247, 248), (96, 100, 102, 98), (99, 98, 102, 103, 210, 217, 213, 206, 211, 214, 212, 209, 208, 216, 215, 207), (103, 102, 100, 101), (101, 223, 210, 103), (97, 96, 98, 99), (101, 100, 96, 97, 220, 218, 229, 221, 222, 225, 228, 224, 219, 227, 226, 223), (104, 108, 110, 106), (107, 106, 110, 111, 186, 193, 190, 183, 187, 191, 192, 182, 184, 188, 189, 185), (111, 110, 108, 109), (109, 199, 186, 111), (105, 104, 106, 107), (109, 108, 104, 105, 198, 194, 201, 197, 195, 205, 204, 200, 196, 202, 203, 199), (112, 116, 118, 114), (115, 114, 118, 119, 169, 175, 166, 167, 172, 173, 170, 171, 165, 164, 168, 174), (119, 118, 116, 117), (117, 113, 115, 174, 176, 177, 165, 171, 180, 181, 172, 167, 178, 179, 169, 119), (113, 112, 114, 115), (117, 116, 112, 113), (121, 180, 171, 170, 205, 195, 182, 192, 225, 222, 209, 212, 157, 156, 158, 159, 249, 245, 233, 236, 270, 275, 262, 257, 285, 287, 292, 123), (123, 292, 291, 122), (122, 120, 326, 325, 324, 121, 123, 329, 332, 331), (120, 181, 180, 121), (122, 291, 283, 284, 258, 259, 272, 271, 238, 234, 246, 251, 161, 163, 162, 160, 214, 211, 224, 228, 191, 187, 200, 204, 173, 172, 181, 120), (125, 178, 167, 166, 202, 196, 183, 190, 227, 219, 206, 213, 148, 149, 150, 151, 244, 250, 237, 232, 273, 276, 263, 260, 282, 288, 293, 127), (127, 293, 295, 126), (126, 124, 311, 310, 309, 125, 127, 314, 317, 316), (124, 179, 178, 125), (126, 295, 286, 280, 265, 261, 274, 268, 241, 235, 248, 247, 153, 155, 154, 152, 217, 210, 223, 226, 193, 186, 199, 203, 175, 169, 179, 124), (129, 176, 174, 168, 194, 198, 185, 189, 218, 220, 207, 215, 142, 143, 141, 140, 242, 252, 239, 230, 266, 277, 264, 255, 278, 289, 294, 131), (131, 294, 290, 130), (130, 128, 340, 339, 338, 129, 131, 342, 346, 345, 344), (128, 177, 176, 129), (130, 290, 281, 279, 254, 256, 269, 267, 231, 240, 253, 243, 144, 146, 147, 145, 216, 208, 221, 229, 188, 184, 197, 201, 164, 165, 177, 128), (132, 136, 138, 134), (135, 134, 138, 139, 155, 153, 151, 150, 163, 161, 159, 158, 146, 144, 140, 141), (139, 138, 136, 137), (137, 154, 155, 139), (133, 132, 134, 135), (137, 136, 132, 133, 143, 142, 145, 147, 156, 157, 160, 162, 149, 148, 152, 154), (140, 144, 243, 242), (141, 143, 133, 135), (151, 153, 247, 244), (150, 149, 162, 163), (158, 156, 147, 146), (159, 161, 251, 249), (170, 173, 204, 205), (168, 164, 201, 194), (166, 175, 203, 202), (190, 193, 226, 227), (192, 191, 228, 225), (189, 188, 229, 218), (183, 196, 200, 187), (182, 195, 197, 184), (185, 198, 105, 107), (213, 217, 152, 148), (212, 214, 160, 157), (206, 219, 224, 211), (209, 222, 221, 208), (207, 220, 97, 99), (215, 216, 145, 142), (230, 231, 267, 266), (232, 241, 268, 273), (237, 250, 246, 234), (233, 245, 253, 240), (239, 252, 89, 91), (236, 238, 271, 270), (255, 254, 279, 278), (257, 258, 284, 285), (263, 276, 272, 259), (262, 275, 269, 256), (264, 277, 81, 83), (260, 265, 280, 282), (129, 296, 300, 299, 298, 128), (121, 301, 304, 303, 120), (125, 305, 308, 307, 124), (125, 309, 313, 312, 311, 124, 307, 306, 305), (316, 315, 314, 127, 323, 322, 321, 320, 126), (126, 320, 319, 318, 323, 127), (121, 324, 328, 327, 326, 120, 303, 302, 301), (331, 330, 329, 123, 333, 337, 336, 335, 122), (122, 335, 334, 333, 123), (129, 338, 341, 340, 128, 298, 297, 296), (343, 342, 131, 351, 350, 349, 130, 344), (130, 349, 348, 347, 351, 131), (366, 368, 315, 316), (362, 361, 307, 308), (364, 365, 310, 311, 312), (354, 364, 312, 313), (360, 358, 318, 319), (359, 367, 321, 322), (363, 352, 305, 306), (352, 353, 362, 308, 305), (358, 359, 322, 323, 318), (357, 366, 316, 317), (367, 360, 319, 320, 321), (365, 364, 354, 69, 353, 352, 363, 68), (363, 361, 362, 353, 69, 68), (71, 357, 356, 368, 70, 360, 367, 359), (359, 358, 360, 70, 71), (365, 355, 309, 310), (368, 356, 314, 315), (355, 354, 313, 309), (356, 357, 317, 314), (361, 363, 306, 307), (62, 370, 369, 371, 64, 66), (371, 369, 301, 302), (372, 371, 302, 303), (370, 372, 303, 304), (369, 370, 304, 301), (385, 374, 338, 339), (384, 373, 296, 297), (387, 388, 343, 344, 345), (378, 387, 345, 346), (386, 385, 339, 340), (373, 382, 300, 296), (377, 389, 349, 350), (389, 380, 381, 348, 349), (385, 386, 375, 57, 382, 373, 384, 56), (384, 383, 382, 57, 56), (59, 378, 379, 388, 58, 380, 389, 377), (377, 376, 381, 380, 58, 59), (381, 376, 347, 348), (376, 377, 350, 351, 347), (375, 386, 340, 341), (383, 384, 297, 298, 299), (379, 378, 346, 342), (374, 375, 341, 338), (382, 383, 299, 300), (388, 379, 342, 343), (392, 393, 325, 326, 327), (390, 391, 328, 324), (391, 392, 327, 328), (50, 391, 390, 393, 52, 54), (393, 390, 324, 325), (396, 394, 329, 330), (394, 395, 332, 329), (395, 397, 331, 332), (397, 396, 330, 331), (42, 395, 394, 396, 44, 46), (401, 400, 334, 335, 336), (399, 398, 337, 333), (400, 399, 333, 334), (34, 398, 399, 400, 36, 38), (398, 401, 336, 337), (413, 412, 56, 57), (411, 407, 68, 69), (414, 410, 413, 57, 59, 496, 478, 479, 482, 467, 462, 453, 454, 441, 437, 431, 429, 428), (416, 408, 411, 69, 71, 488, 480, 484, 469, 461, 452, 455, 443, 436, 430, 425), (404, 405, 402, 28, 30, 422), (30, 406, 415, 416, 65, 67, 404, 422), (67, 404, 403, 63, 423, 62, 66, 419), (16, 429, 428, 426, 51, 49, 432, 449), (430, 425, 440, 427), (425, 440, 415, 416), (55, 438, 433, 51, 450, 50, 54, 445), (438, 439, 432, 430, 427, 20, 22, 448), (428, 426, 417, 414), (22, 435, 442, 443, 436, 439, 53, 55, 438, 448), (434, 444, 441, 437), (8, 454, 456, 457, 458, 43, 41, 459, 476), (452, 455, 466, 451), (455, 466, 442, 443), (47, 464, 458, 43, 477, 42, 46, 472), (454, 456, 444, 441), (464, 465, 459, 452, 451, 12, 14, 475), (14, 468, 471, 469, 461, 465, 45, 47, 464, 475), (463, 470, 467, 462), (0, 479, 482, 487, 481, 485, 35, 33, 486, 501), (495, 483, 491, 70, 68, 407, 406, 415, 440, 427, 435, 442, 466, 451, 460, 468, 471), (491, 488, 71, 70), (39, 494, 492, 485, 35, 502, 34, 38, 498), (484, 495, 471, 469), (487, 481, 489, 490, 58, 56, 412, 409, 417, 426, 424, 434, 444, 456, 457, 463, 470), (490, 496, 59, 58), (494, 493, 486, 480, 488, 491, 483, 4, 6, 497), (482, 487, 470, 467)])
_uv = me_cube_066.uv_layers.new(name='UVMap')
_uv.uv.foreach_set('vector', [0.625, 0.5, 0.7366, 0.5, 0.7642, 0.5, 0.7358, 0.5, 0.7358, 0.7431, 0.7358, 0.75, 0.625, 0.75, 0.375, 0.75, 0.625, 0.75, 0.625, 0.8608, 0.625, 0.8884, 0.625, 1.0, 0.375, 1.0, 0.375, 0.0, 0.625, 0.0, 0.625, 0.25, 0.375, 0.25, 0.125, 0.5, 0.375, 0.5, 0.375, 0.75, 0.125, 0.75, 0.375, 0.5, 0.625, 0.5, 0.625, 0.75, 0.375, 0.75, 0.375, 0.25, 0.625, 0.25, 0.625, 0.25, 0.6181, 0.25, 0.6181, 0.2785, 0.625, 0.2785, 0.625, 0.3608, 0.6181, 0.3608, 0.6181, 0.3892, 0.625, 0.3892, 0.625, 0.4715, 0.6181, 0.4715, 0.6181, 0.5, 0.62, 0.5, 0.625, 0.5, 0.375, 0.5, 0.625, 0.5, 0.7366, 0.5, 0.7642, 0.5, 0.7358, 0.5, 0.7358, 0.75, 0.6535, 0.75, 0.625, 0.75, 0.625, 0.75, 0.375, 0.75, 0.625, 0.75, 0.625, 0.75, 0.6181, 0.75, 0.6181, 0.7785, 0.625, 0.7785, 0.625, 0.8608, 0.6181, 0.8608, 0.6181, 0.8892, 0.625, 0.8892, 0.625, 0.9715, 0.6181, 0.9715, 0.6181, 1.0, 0.6215, 1.0, 0.625, 1.0, 0.375, 1.0, 0.375, 0.0, 0.625, 0.0, 0.625, 0.25, 0.375, 0.25, 0.125, 0.5, 0.375, 0.5, 0.375, 0.75, 0.125, 0.75, 0.375, 0.5, 0.625, 0.5, 0.625, 0.75, 0.375, 0.75, 0.375, 0.25, 0.625, 0.25, 0.625, 0.25, 0.6181, 0.25, 0.6181, 0.2785, 0.625, 0.2785, 0.625, 0.3608, 0.6181, 0.3608, 0.6181, 0.3892, 0.625, 0.3892, 0.625, 0.4715, 0.6181, 0.4715, 0.6181, 0.5, 0.625, 0.5, 0.375, 0.5, 0.625, 0.5, 0.7366, 0.5, 0.7642, 0.5, 0.7358, 0.5, 0.7358, 0.75, 0.6535, 0.75, 0.625, 0.75, 0.625, 0.75, 0.375, 0.75, 0.625, 0.75, 0.625, 0.75, 0.6181, 0.75, 0.6181, 0.7785, 0.625, 0.7785, 0.625, 0.8608, 0.6181, 0.8608, 0.6181, 0.8892, 0.625, 0.8892, 0.625, 0.9715, 0.6181, 0.9715, 0.6181, 1.0, 0.625, 1.0, 0.625, 1.0, 0.375, 1.0, 0.375, 0.0, 0.625, 0.0, 0.625, 0.25, 0.375, 0.25, 0.125, 0.5, 0.375, 0.5, 0.375, 0.75, 0.125, 0.75, 0.375, 0.5, 0.625, 0.5, 0.625, 0.75, 0.375, 0.75, 0.375, 0.25, 0.625, 0.25, 0.625, 0.25, 0.6181, 0.25, 0.6181, 0.2785, 0.625, 0.2785, 0.625, 0.3608, 0.6181, 0.3608, 0.6181, 0.3892, 0.6181, 0.4715, 0.6181, 0.5, 0.6233, 0.5, 0.625, 0.5, 0.375, 0.5, 0.625, 0.5, 0.7366, 0.5, 0.7642, 0.5, 0.7358, 0.5, 0.7358, 0.75, 0.6535, 0.75, 0.6535, 0.5001, 0.625, 0.5001, 0.625, 0.75, 0.625, 0.75, 0.375, 0.75, 0.625, 0.75, 0.625, 0.75, 0.6181, 0.75, 0.6181, 0.7785, 0.625, 0.7785, 0.625, 0.8608, 0.6181, 0.8608, 0.6181, 0.8892, 0.6181, 0.9715, 0.6181, 1.0, 0.625, 1.0, 0.625, 1.0, 0.375, 1.0, 0.375, 0.0, 0.625, 0.0, 0.625, 0.25, 0.375, 0.25, 0.125, 0.5, 0.375, 0.5, 0.375, 0.75, 0.125, 0.75, 0.375, 0.5, 0.625, 0.5, 0.625, 0.75, 0.375, 0.75, 0.375, 0.25, 0.625, 0.25, 0.625, 0.3608, 0.625, 0.3884, 0.625, 0.5, 0.375, 0.5, 0.625, 0.5, 0.875, 0.5, 0.8596, 0.5153, 0.6404, 0.5153, 0.6404, 0.7347, 0.625, 0.75, 0.375, 0.75, 0.3819, 0.75, 0.3819, 0.9931, 0.3819, 1.0, 0.375, 1.0, 0.375, 0.0, 0.3819, 0.0, 0.625, 0.0, 0.625, 0.25, 0.3819, 0.25, 0.375, 0.25, 0.125, 0.5, 0.375, 0.5, 0.375, 0.75, 0.125, 0.75, 0.375, 0.5, 0.3819, 0.5, 0.625, 0.5, 0.625, 0.75, 0.3819, 0.75, 0.375, 0.75, 0.375, 0.25, 0.3819, 0.25, 0.625, 0.25, 0.625, 0.5, 0.3819, 0.5, 0.375, 0.5, 0.625, 0.5, 0.875, 0.5, 0.8596, 0.5153, 0.6404, 0.5153, 0.6404, 0.7347, 0.625, 0.75, 0.375, 0.75, 0.3819, 0.75, 0.3819, 1.0, 0.375, 1.0, 0.375, 0.0, 0.3819, 0.0, 0.625, 0.0, 0.625, 0.25, 0.3819, 0.25, 0.375, 0.25, 0.125, 0.5, 0.375, 0.5, 0.375, 0.75, 0.125, 0.75, 0.375, 0.5, 0.3819, 0.5, 0.625, 0.5, 0.625, 0.75, 0.3819, 0.75, 0.375, 0.75, 0.375, 0.25, 0.3819, 0.25, 0.625, 0.25, 0.625, 0.5, 0.3819, 0.5, 0.375, 0.5, 0.625, 0.5, 0.875, 0.5, 0.8596, 0.5153, 0.6404, 0.5153, 0.6404, 0.7347, 0.625, 0.75, 0.375, 0.75, 0.3819, 0.75, 0.3819, 1.0, 0.375, 1.0, 0.375, 0.0, 0.3819, 0.0, 0.625, 0.0, 0.625, 0.25, 0.3819, 0.25, 0.375, 0.25, 0.125, 0.5, 0.375, 0.5, 0.375, 0.75, 0.125, 0.75, 0.375, 0.5, 0.3819, 0.5, 0.625, 0.5, 0.625, 0.75, 0.3819, 0.75, 0.375, 0.75, 0.375, 0.25, 0.3819, 0.25, 0.625, 0.25, 0.625, 0.5, 0.3819, 0.5, 0.375, 0.5, 0.625, 0.5, 0.875, 0.5, 0.7976, 0.5153, 0.7785, 0.5153, 0.7785, 0.7347, 0.875, 0.75, 0.625, 0.75, 0.7024, 0.7347, 0.7215, 0.7347, 0.7215, 0.5153, 0.625, 0.5, 0.875, 0.5, 0.8596, 0.5153, 0.6404, 0.5153, 0.6404, 0.7347, 0.625, 0.75, 0.375, 0.75, 0.3819, 0.75, 0.3819, 1.0, 0.375, 1.0, 0.375, 0.0, 0.3819, 0.0, 0.625, 0.0, 0.625, 0.25, 0.3819, 0.25, 0.375, 0.25, 0.125, 0.5, 0.375, 0.5, 0.375, 0.75, 0.125, 0.75, 0.375, 0.5, 0.3819, 0.5, 0.625, 0.5, 0.625, 0.75, 0.3819, 0.75, 0.375, 0.75, 0.375, 0.25, 0.3819, 0.25, 0.625, 0.25, 0.625, 0.5, 0.3819, 0.5, 0.375, 0.5, 0.625, 0.5, 0.875, 0.5, 0.7976, 0.5153, 0.7785, 0.5153, 0.7785, 0.7347, 0.875, 0.75, 0.625, 0.75, 0.7024, 0.7347, 0.7215, 0.7347, 0.7215, 0.5153, 0.625, 0.5, 0.875, 0.5, 0.875, 0.75, 0.625, 0.75, 0.375, 0.75, 0.625, 0.75, 0.625, 1.0, 0.375, 1.0, 0.375, 0.0, 0.625, 0.0, 0.625, 0.25, 0.375, 0.25, 0.125, 0.5, 0.125, 0.5, 0.125, 0.7499, 0.1535, 0.7499, 0.1535, 0.5, 0.2358, 0.5, 0.2358, 0.7499, 0.2642, 0.7499, 0.2642, 0.5, 0.3465, 0.5, 0.3465, 0.7499, 0.375, 0.7499, 0.375, 0.5, 0.375, 0.5, 0.375, 0.75, 0.125, 0.75, 0.375, 0.5, 0.625, 0.5, 0.625, 0.75, 0.375, 0.75, 0.375, 0.25, 0.625, 0.25, 0.625, 0.5, 0.375, 0.5, 0.375, 0.5, 0.3819, 0.5, 0.3819, 0.4715, 0.375, 0.4715, 0.375, 0.3892, 0.3819, 0.3892, 0.3819, 0.3608, 0.375, 0.3608, 0.375, 0.2785, 0.3819, 0.2785, 0.3819, 0.25, 0.375, 0.25, 0.625, 0.5, 0.875, 0.5, 0.875, 0.75, 0.625, 0.75, 0.375, 0.75, 0.625, 0.75, 0.625, 1.0, 0.375, 1.0, 0.375, 1.0, 0.3819, 1.0, 0.3819, 0.9715, 0.375, 0.9715, 0.375, 0.8892, 0.3819, 0.8892, 0.3819, 0.8608, 0.375, 0.8608, 0.375, 0.7785, 0.3819, 0.7785, 0.3819, 0.75, 0.375, 0.75, 0.375, 0.0, 0.625, 0.0, 0.625, 0.25, 0.375, 0.25, 0.125, 0.5, 0.125, 0.5, 0.125, 0.75, 0.125, 0.75, 0.375, 0.5, 0.625, 0.5, 0.625, 0.75, 0.375, 0.75, 0.375, 0.25, 0.625, 0.25, 0.625, 0.5, 0.375, 0.5, 0.375, 0.5, 0.3819, 0.5, 0.3819, 0.4715, 0.375, 0.4715, 0.375, 0.3892, 0.3819, 0.3892, 0.3819, 0.3608, 0.375, 0.3608, 0.375, 0.2785, 0.3819, 0.2785, 0.3819, 0.25, 0.375, 0.25, 0.625, 0.5, 0.875, 0.5, 0.875, 0.75, 0.625, 0.75, 0.375, 0.75, 0.625, 0.75, 0.625, 1.0, 0.375, 1.0, 0.375, 1.0, 0.3819, 1.0, 0.3819, 0.9715, 0.375, 0.9715, 0.375, 0.8892, 0.3819, 0.8892, 0.3819, 0.8608, 0.375, 0.8608, 0.375, 0.7785, 0.3819, 0.7785, 0.3819, 0.75, 0.375, 0.75, 0.375, 0.0, 0.625, 0.0, 0.625, 0.25, 0.375, 0.25, 0.125, 0.5, 0.125, 0.5, 0.125, 0.75, 0.125, 0.75, 0.375, 0.5, 0.625, 0.5, 0.625, 0.75, 0.375, 0.75, 0.375, 0.25, 0.625, 0.25, 0.625, 0.5, 0.375, 0.5, 0.375, 0.5, 0.3819, 0.5, 0.3819, 0.4715, 0.375, 0.4715, 0.375, 0.3892, 0.3819, 0.3892, 0.3819, 0.3608, 0.375, 0.3608, 0.375, 0.2785, 0.3819, 0.2785, 0.3819, 0.25, 0.375, 0.25, 0.625, 0.5, 0.875, 0.5, 0.875, 0.75, 0.625, 0.75, 0.375, 0.75, 0.625, 0.75, 0.625, 1.0, 0.375, 1.0, 0.375, 1.0, 0.3819, 1.0, 0.3819, 0.9715, 0.375, 0.9715, 0.375, 0.8892, 0.3819, 0.8892, 0.3819, 0.8608, 0.375, 0.8608, 0.375, 0.7785, 0.3819, 0.7785, 0.3819, 0.75, 0.375, 0.75, 0.375, 0.0, 0.625, 0.0, 0.625, 0.25, 0.375, 0.25, 0.125, 0.5, 0.125, 0.5, 0.125, 0.75, 0.125, 0.75, 0.375, 0.5, 0.625, 0.5, 0.625, 0.75, 0.375, 0.75, 0.375, 0.25, 0.625, 0.25, 0.625, 0.5, 0.375, 0.5, 0.375, 0.5, 0.3819, 0.5, 0.3819, 0.4715, 0.375, 0.4715, 0.375, 0.3892, 0.3819, 0.3892, 0.3819, 0.3608, 0.375, 0.3608, 0.375, 0.2785, 0.3819, 0.2785, 0.3819, 0.25, 0.375, 0.25, 0.625, 0.5, 0.875, 0.5, 0.875, 0.75, 0.625, 0.75, 0.375, 0.75, 0.625, 0.75, 0.625, 1.0, 0.375, 1.0, 0.375, 1.0, 0.3819, 1.0, 0.3819, 0.9715, 0.375, 0.9715, 0.375, 0.8892, 0.3819, 0.8892, 0.3819, 0.8608, 0.375, 0.8608, 0.375, 0.7785, 0.3819, 0.7785, 0.3819, 0.75, 0.375, 0.75, 0.375, 0.0, 0.625, 0.0, 0.625, 0.25, 0.375, 0.25, 0.125, 0.5, 0.125, 0.5, 0.125, 0.75, 0.125, 0.75, 0.375, 0.5, 0.625, 0.5, 0.625, 0.75, 0.375, 0.75, 0.375, 0.25, 0.625, 0.25, 0.625, 0.5, 0.375, 0.5, 0.375, 0.5, 0.3819, 0.5, 0.3819, 0.4715, 0.375, 0.4715, 0.375, 0.3892, 0.3819, 0.3892, 0.3819, 0.3608, 0.375, 0.3608, 0.375, 0.2785, 0.3819, 0.2785, 0.3819, 0.25, 0.375, 0.25, 0.625, 0.5, 0.875, 0.5, 0.875, 0.75, 0.625, 0.75, 0.375, 0.75, 0.625, 0.75, 0.625, 1.0, 0.375, 1.0, 0.375, 1.0, 0.3819, 1.0, 0.3819, 0.9715, 0.375, 0.9715, 0.375, 0.8892, 0.3819, 0.8892, 0.3819, 0.8608, 0.375, 0.8608, 0.375, 0.7785, 0.3819, 0.7785, 0.3819, 0.75, 0.375, 0.75, 0.375, 0.0, 0.625, 0.0, 0.625, 0.25, 0.375, 0.25, 0.125, 0.5, 0.375, 0.5, 0.375, 0.75, 0.375, 0.75, 0.375, 0.5001, 0.3465, 0.5001, 0.3465, 0.75, 0.2642, 0.75, 0.2642, 0.5001, 0.2358, 0.5001, 0.2358, 0.75, 0.1535, 0.75, 0.1535, 0.5001, 0.125, 0.5001, 0.125, 0.75, 0.125, 0.75, 0.375, 0.5, 0.625, 0.5, 0.625, 0.75, 0.375, 0.75, 0.375, 0.25, 0.625, 0.25, 0.625, 0.5, 0.375, 0.5, 0.375, 0.75, 0.6181, 0.75, 0.6181, 0.7717, 0.625, 0.7717, 0.625, 0.788, 0.6181, 0.788, 0.6181, 0.8097, 0.625, 0.8097, 0.625, 0.8261, 0.6181, 0.8261, 0.6181, 0.8478, 0.625, 0.8478, 0.625, 0.8642, 0.6181, 0.8642, 0.6181, 0.8858, 0.625, 0.8858, 0.625, 0.9022, 0.6181, 0.9022, 0.6181, 0.9239, 0.625, 0.9239, 0.625, 0.9403, 0.6181, 0.9403, 0.6181, 0.962, 0.625, 0.962, 0.625, 0.9783, 0.6181, 0.9783, 0.6181, 1.0, 0.375, 1.0, 0.375, 0.0, 0.6181, 0.0, 0.6181, 0.25, 0.375, 0.25, 0.125, 0.5, 0.375, 0.5, 0.2786, 0.5153, 0.2785, 0.5153, 0.2785, 0.7347, 0.375, 0.75, 0.125, 0.75, 0.2024, 0.7347, 0.2215, 0.7347, 0.2215, 0.5153, 0.375, 0.5, 0.6181, 0.5, 0.6181, 0.75, 0.375, 0.75, 0.375, 0.25, 0.6181, 0.25, 0.6181, 0.2717, 0.625, 0.2717, 0.625, 0.288, 0.6181, 0.288, 0.6181, 0.3097, 0.625, 0.3097, 0.625, 0.3261, 0.6181, 0.3261, 0.6181, 0.3478, 0.625, 0.3478, 0.625, 0.3642, 0.6181, 0.3642, 0.6181, 0.3858, 0.625, 0.3858, 0.625, 0.4022, 0.6181, 0.4022, 0.6181, 0.4239, 0.625, 0.4239, 0.625, 0.4403, 0.6181, 0.4403, 0.6181, 0.462, 0.625, 0.462, 0.625, 0.4783, 0.6181, 0.4783, 0.6181, 0.5, 0.375, 0.5, 0.375, 0.75, 0.6181, 0.75, 0.6181, 0.7717, 0.625, 0.7717, 0.625, 0.788, 0.6181, 0.788, 0.6181, 0.8097, 0.625, 0.8097, 0.625, 0.8261, 0.6181, 0.8261, 0.6181, 0.8478, 0.625, 0.8478, 0.625, 0.8642, 0.6181, 0.8642, 0.6181, 0.8858, 0.625, 0.8858, 0.625, 0.9022, 0.6181, 0.9022, 0.6181, 0.9239, 0.625, 0.9239, 0.625, 0.9403, 0.6181, 0.9403, 0.6181, 0.962, 0.625, 0.962, 0.625, 0.9783, 0.6181, 0.9783, 0.6181, 1.0, 0.375, 1.0, 0.375, 0.0, 0.6181, 0.0, 0.6181, 0.25, 0.375, 0.25, 0.125, 0.5, 0.375, 0.5, 0.2786, 0.5153, 0.2785, 0.5153, 0.2785, 0.7347, 0.375, 0.75, 0.125, 0.75, 0.2024, 0.7347, 0.2215, 0.7347, 0.2215, 0.5153, 0.375, 0.5, 0.6181, 0.5, 0.6181, 0.75, 0.375, 0.75, 0.375, 0.25, 0.6181, 0.25, 0.6181, 0.2717, 0.625, 0.2717, 0.625, 0.288, 0.6181, 0.288, 0.6181, 0.3097, 0.625, 0.3097, 0.625, 0.3261, 0.6181, 0.3261, 0.6181, 0.3478, 0.625, 0.3478, 0.625, 0.3642, 0.6181, 0.3642, 0.6181, 0.3858, 0.625, 0.3858, 0.625, 0.4022, 0.6181, 0.4022, 0.6181, 0.4239, 0.625, 0.4239, 0.625, 0.4403, 0.6181, 0.4403, 0.6181, 0.462, 0.625, 0.462, 0.625, 0.4783, 0.6181, 0.4783, 0.6181, 0.5, 0.375, 0.5, 0.375, 0.75, 0.6181, 0.75, 0.6181, 0.7717, 0.625, 0.7717, 0.625, 0.788, 0.6181, 0.788, 0.6181, 0.8097, 0.625, 0.8097, 0.625, 0.8261, 0.6181, 0.8261, 0.6181, 0.8478, 0.625, 0.8478, 0.625, 0.8642, 0.6181, 0.8642, 0.6181, 0.8858, 0.625, 0.8858, 0.625, 0.9022, 0.6181, 0.9022, 0.6181, 0.9239, 0.625, 0.9239, 0.625, 0.9403, 0.6181, 0.9403, 0.6181, 0.962, 0.625, 0.962, 0.625, 0.9783, 0.6181, 0.9783, 0.6181, 1.0, 0.375, 1.0, 0.375, 0.0, 0.6181, 0.0, 0.6181, 0.25, 0.375, 0.25, 0.125, 0.5, 0.375, 0.5, 0.2976, 0.5153, 0.2785, 0.5153, 0.2785, 0.7347, 0.375, 0.75, 0.125, 0.75, 0.2024, 0.7347, 0.2215, 0.7347, 0.2215, 0.5153, 0.2025, 0.5153, 0.375, 0.5, 0.6181, 0.5, 0.6181, 0.75, 0.375, 0.75, 0.375, 0.25, 0.6181, 0.25, 0.6181, 0.2717, 0.625, 0.2717, 0.625, 0.288, 0.6181, 0.288, 0.6181, 0.3097, 0.625, 0.3097, 0.625, 0.3261, 0.6181, 0.3261, 0.6181, 0.3478, 0.625, 0.3478, 0.625, 0.3642, 0.6181, 0.3642, 0.6181, 0.3858, 0.625, 0.3858, 0.625, 0.4022, 0.6181, 0.4022, 0.6181, 0.4239, 0.625, 0.4239, 0.625, 0.4403, 0.6181, 0.4403, 0.6181, 0.462, 0.625, 0.462, 0.625, 0.4783, 0.6181, 0.4783, 0.6181, 0.5, 0.375, 0.5, 0.625, 0.5, 0.875, 0.5, 0.875, 0.75, 0.625, 0.75, 0.375, 0.75, 0.625, 0.75, 0.625, 1.0, 0.375, 1.0, 0.375, 1.0, 0.3819, 1.0, 0.3819, 0.9715, 0.375, 0.9715, 0.375, 0.8892, 0.3819, 0.8892, 0.3819, 0.8608, 0.375, 0.8608, 0.375, 0.7785, 0.3819, 0.7785, 0.3819, 0.75, 0.375, 0.75, 0.375, 0.0, 0.625, 0.0, 0.625, 0.25, 0.375, 0.25, 0.125, 0.5, 0.125, 0.5, 0.125, 0.75, 0.125, 0.75, 0.375, 0.5, 0.625, 0.5, 0.625, 0.75, 0.375, 0.75, 0.375, 0.25, 0.625, 0.25, 0.625, 0.5, 0.375, 0.5, 0.375, 0.5, 0.3819, 0.5, 0.3819, 0.4715, 0.375, 0.4715, 0.375, 0.3892, 0.3819, 0.3892, 0.3819, 0.3608, 0.375, 0.3608, 0.375, 0.2785, 0.3819, 0.2785, 0.3819, 0.25, 0.375, 0.25, 0.7608, 0.75, 0.7608, 0.5, 0.7772, 0.5, 0.7772, 0.75, 0.375, 0.75, 0.375, 0.5, 0.375, 0.5, 0.375, 0.75, 0.7608, 0.75, 0.7608, 0.5, 0.7772, 0.5, 0.7772, 0.75, 0.1535, 0.75, 0.1535, 0.5, 0.2358, 0.5, 0.2358, 0.75, 0.2642, 0.75, 0.2642, 0.5, 0.3465, 0.5, 0.3465, 0.75, 0.7608, 0.75, 0.7608, 0.5, 0.7772, 0.5, 0.7772, 0.75, 0.6467, 0.75, 0.6467, 0.5, 0.663, 0.5, 0.663, 0.75, 0.6467, 0.75, 0.6467, 0.5, 0.663, 0.5, 0.663, 0.75, 0.6467, 0.75, 0.6467, 0.5, 0.663, 0.5, 0.663, 0.75, 0.6847, 0.75, 0.6847, 0.5, 0.7011, 0.5, 0.7011, 0.75, 0.6847, 0.75, 0.6847, 0.5, 0.7011, 0.5, 0.7011, 0.75, 0.6847, 0.75, 0.6847, 0.5, 0.7011, 0.5, 0.7011, 0.75, 0.1535, 0.75, 0.1535, 0.5, 0.2358, 0.5, 0.2358, 0.75, 0.2642, 0.75, 0.2642, 0.5, 0.3465, 0.5, 0.3465, 0.75, 0.375, 0.75, 0.375, 0.5, 0.375, 0.5, 0.375, 0.75, 0.7228, 0.75, 0.7228, 0.5, 0.7392, 0.5, 0.7392, 0.75, 0.7228, 0.75, 0.7228, 0.5, 0.7392, 0.5, 0.7392, 0.75, 0.1535, 0.75, 0.1535, 0.5, 0.2358, 0.5, 0.2358, 0.75, 0.2642, 0.75, 0.2642, 0.5, 0.3465, 0.5, 0.3465, 0.75, 0.375, 0.75, 0.375, 0.5, 0.375, 0.5, 0.375, 0.75, 0.7228, 0.75, 0.7228, 0.5, 0.7392, 0.5, 0.7392, 0.75, 0.7989, 0.75, 0.7989, 0.5, 0.8153, 0.5, 0.8153, 0.75, 0.7989, 0.75, 0.7989, 0.5, 0.8153, 0.5, 0.8153, 0.75, 0.1535, 0.75, 0.1535, 0.5, 0.2358, 0.5, 0.2358, 0.75, 0.2642, 0.75, 0.2642, 0.5, 0.3465, 0.5, 0.3465, 0.75, 0.375, 0.75, 0.375, 0.5, 0.375, 0.5, 0.375, 0.75, 0.7989, 0.75, 0.7989, 0.5, 0.8153, 0.5, 0.8153, 0.75, 0.837, 0.75, 0.837, 0.5, 0.8533, 0.5, 0.8533, 0.75, 0.837, 0.75, 0.837, 0.5, 0.8533, 0.5, 0.8533, 0.75, 0.1535, 0.75, 0.1535, 0.5, 0.2358, 0.5, 0.2358, 0.75, 0.2642, 0.75, 0.2642, 0.5, 0.3465, 0.5, 0.3465, 0.75, 0.375, 0.75, 0.375, 0.5, 0.375, 0.5, 0.375, 0.75, 0.837, 0.75, 0.837, 0.5, 0.8533, 0.5, 0.8533, 0.75, 0.375, 0.75, 0.3547, 0.7347, 0.3737, 0.7347, 0.3737, 0.5153, 0.3597, 0.5153, 0.375, 0.5, 0.375, 0.75, 0.3547, 0.7347, 0.3737, 0.7347, 0.3737, 0.5153, 0.375, 0.5, 0.375, 0.75, 0.3547, 0.7347, 0.3737, 0.7347, 0.3737, 0.5153, 0.375, 0.5, 0.375, 0.75, 0.2785, 0.7347, 0.2976, 0.7347, 0.2976, 0.5153, 0.2786, 0.5153, 0.375, 0.5, 0.3737, 0.5153, 0.3547, 0.5153, 0.3547, 0.7347, 0.2215, 0.5153, 0.2024, 0.5153, 0.2024, 0.7347, 0.125, 0.75, 0.13, 0.7347, 0.1453, 0.7347, 0.1453, 0.5153, 0.1264, 0.5153, 0.125, 0.5, 0.125, 0.5, 0.1264, 0.5153, 0.1263, 0.5153, 0.1263, 0.7347, 0.13, 0.7347, 0.125, 0.75, 0.375, 0.75, 0.2785, 0.7347, 0.2976, 0.7347, 0.2976, 0.5153, 0.2786, 0.5153, 0.375, 0.5, 0.3737, 0.5153, 0.3547, 0.5153, 0.3547, 0.7347, 0.2215, 0.5153, 0.2024, 0.5153, 0.2024, 0.7347, 0.125, 0.75, 0.1263, 0.7347, 0.1453, 0.7347, 0.1453, 0.5153, 0.1264, 0.5153, 0.125, 0.5, 0.125, 0.5, 0.1264, 0.5153, 0.1263, 0.5153, 0.1263, 0.7347, 0.125, 0.75, 0.375, 0.75, 0.2785, 0.7347, 0.2976, 0.7347, 0.2976, 0.5153, 0.375, 0.5, 0.3597, 0.5153, 0.3547, 0.5153, 0.3547, 0.7347, 0.2024, 0.5153, 0.2024, 0.7347, 0.125, 0.75, 0.13, 0.7347, 0.1453, 0.7347, 0.1453, 0.5153, 0.125, 0.5, 0.2025, 0.5153, 0.125, 0.5, 0.1453, 0.5153, 0.1263, 0.5153, 0.1263, 0.7347, 0.13, 0.7347, 0.125, 0.75, 0.3762, 0.25, 0.3762, 0.0, 0.6238, 0.0, 0.6238, 0.25, 0.3762, 0.5, 0.3762, 0.25, 0.6238, 0.25, 0.6238, 0.5, 0.3762, 0.25, 0.3762, 0.0, 0.6238, 0.0, 0.6238, 0.00125, 0.6238, 0.25, 0.3762, 0.5, 0.3762, 0.25, 0.6238, 0.25, 0.6238, 0.5, 0.3762, 1.0, 0.3762, 0.75, 0.6238, 0.75, 0.6238, 1.0, 0.3762, 0.5, 0.3762, 0.25, 0.6237, 0.25, 0.6237, 0.5, 0.3762, 1.0, 0.3762, 0.75, 0.6238, 0.75, 0.6238, 1.0, 0.3762, 0.75, 0.3762, 0.6831, 0.3762, 0.5, 0.6238, 0.5, 0.6238, 0.75, 0.3762, 0.75, 0.3762, 0.5, 0.6237, 0.5, 0.6237, 0.7013, 0.6238, 0.75, 0.3762, 0.5, 0.3762, 0.25, 0.6238, 0.25, 0.6238, 0.5, 0.3762, 0.25, 0.3762, 0.0, 0.6238, 0.0, 0.6238, 0.00125, 0.6237, 0.25, 0.7215, 0.5153, 0.7024, 0.5153, 0.7024, 0.7347, 0.625, 0.75, 0.6403, 0.7347, 0.6453, 0.7347, 0.6453, 0.5153, 0.625, 0.5, 0.6453, 0.5153, 0.6263, 0.5153, 0.6263, 0.7347, 0.6403, 0.7347, 0.625, 0.75, 0.625, 0.5, 0.875, 0.75, 0.7785, 0.7347, 0.7976, 0.7347, 0.7976, 0.5153, 0.875, 0.5, 0.8737, 0.5153, 0.8547, 0.5153, 0.8547, 0.7347, 0.8547, 0.7347, 0.8737, 0.7347, 0.8737, 0.5153, 0.875, 0.5, 0.875, 0.75, 0.3762, 1.0, 0.3762, 0.75, 0.6237, 0.75, 0.6238, 1.0, 0.3762, 1.0, 0.3762, 0.75, 0.6238, 0.75, 0.6238, 1.0, 0.3762, 0.75, 0.3762, 0.5, 0.6238, 0.5, 0.6237, 0.75, 0.3762, 0.75, 0.3762, 0.5, 0.6238, 0.5, 0.6238, 0.75, 0.3762, 0.25, 0.3762, 0.0, 0.6238, 0.0, 0.6238, 0.25, 0.625, 0.75, 0.6404, 0.7347, 0.8596, 0.7347, 0.8596, 0.5153, 0.875, 0.5, 0.875, 0.75, 0.3762, 1.0, 0.3762, 0.75, 0.6238, 0.75, 0.6238, 1.0, 0.3762, 0.25, 0.3762, 0.0, 0.6238, 0.0, 0.6238, 0.25, 0.3762, 0.5, 0.3762, 0.25, 0.6238, 0.25, 0.6238, 0.5, 0.3762, 0.75, 0.3762, 0.5, 0.6238, 0.5, 0.6238, 0.75, 0.3762, 1.0, 0.3762, 0.75, 0.6237, 0.75, 0.6238, 1.0, 0.3762, 1.0, 0.3762, 0.75, 0.6238, 0.75, 0.6238, 1.0, 0.3762, 0.25, 0.3762, 0.0, 0.6238, 0.0, 0.6238, 0.00125, 0.6238, 0.25, 0.3762, 0.5, 0.3762, 0.25, 0.6238, 0.25, 0.6238, 0.5, 0.3762, 0.25, 0.3762, 0.0, 0.6238, 0.0, 0.6238, 0.25, 0.3762, 0.75, 0.3762, 0.5, 0.6238, 0.5, 0.6238, 0.75, 0.3762, 0.5, 0.3762, 0.25, 0.6237, 0.25, 0.6237, 0.5, 0.3762, 0.25, 0.3763, 0.1831, 0.3762, 0.0, 0.6238, 0.0, 0.6237, 0.25, 0.7215, 0.5153, 0.7024, 0.5153, 0.7024, 0.7347, 0.625, 0.75, 0.6263, 0.7347, 0.6453, 0.7347, 0.6453, 0.5153, 0.625, 0.5, 0.6453, 0.5153, 0.6263, 0.5153, 0.6263, 0.7347, 0.625, 0.75, 0.625, 0.5, 0.875, 0.75, 0.7785, 0.7347, 0.7976, 0.7347, 0.7976, 0.5153, 0.875, 0.5, 0.8597, 0.5153, 0.8547, 0.5153, 0.8547, 0.7347, 0.8547, 0.7347, 0.8737, 0.7347, 0.8737, 0.5153, 0.8597, 0.5153, 0.875, 0.5, 0.875, 0.75, 0.3762, 1.0, 0.3762, 0.75, 0.6237, 0.75, 0.6238, 1.0, 0.3762, 0.75, 0.3762, 0.5, 0.6237, 0.5, 0.6237, 0.7013, 0.6237, 0.75, 0.3762, 0.5, 0.3762, 0.25, 0.6238, 0.25, 0.6238, 0.5, 0.3762, 0.25, 0.3762, 0.0, 0.6238, 0.0, 0.6238, 0.06694, 0.6238, 0.25, 0.3762, 0.75, 0.3762, 0.5, 0.6238, 0.5, 0.6238, 0.75, 0.3762, 0.75, 0.3762, 0.5, 0.6238, 0.5, 0.6237, 0.75, 0.3762, 0.5, 0.3762, 0.25, 0.6238, 0.25, 0.6238, 0.5, 0.3762, 1.0, 0.3762, 0.75, 0.6238, 0.75, 0.6238, 1.0, 0.3762, 0.25, 0.3762, 0.0, 0.6238, 0.0, 0.6238, 0.00125, 0.6238, 0.25, 0.3762, 0.75, 0.3762, 0.5, 0.6238, 0.5, 0.6237, 0.75, 0.3762, 0.5, 0.3762, 0.25, 0.6238, 0.25, 0.6238, 0.5, 0.625, 0.75, 0.6404, 0.7347, 0.8596, 0.7347, 0.8596, 0.5153, 0.875, 0.5, 0.875, 0.75, 0.3762, 1.0, 0.3762, 0.75, 0.6237, 0.75, 0.6238, 1.0, 0.3762, 1.0, 0.3762, 0.75, 0.6238, 0.75, 0.6238, 1.0, 0.3762, 0.75, 0.3762, 0.5, 0.6238, 0.5, 0.6238, 0.75, 0.3762, 0.5, 0.3762, 0.25, 0.6238, 0.25, 0.6238, 0.5, 0.3762, 0.25, 0.3762, 0.0, 0.6238, 0.0, 0.6238, 0.25, 0.625, 0.75, 0.6404, 0.7347, 0.8596, 0.7347, 0.8596, 0.5153, 0.875, 0.5, 0.875, 0.75, 0.3762, 0.25, 0.3762, 0.0, 0.6238, 0.0, 0.6237, 0.00125, 0.6237, 0.25, 0.3762, 0.75, 0.3762, 0.5, 0.6237, 0.5, 0.6238, 0.75, 0.3762, 1.0, 0.3762, 0.75, 0.6238, 0.75, 0.6238, 1.0, 0.625, 0.75, 0.6404, 0.7347, 0.8596, 0.7347, 0.8596, 0.5153, 0.875, 0.5, 0.875, 0.75, 0.3762, 0.5, 0.3762, 0.25, 0.6237, 0.25, 0.6237, 0.5, 0.3819, 0.75, 0.3819, 0.5, 0.625, 0.5, 0.625, 0.75, 0.3819, 0.75, 0.3819, 0.5, 0.625, 0.5, 0.625, 0.75, 0.375, 0.7717, 0.3819, 0.7717, 0.3819, 0.75, 0.625, 0.75, 0.625, 1.0, 0.3819, 1.0, 0.3819, 0.9783, 0.377, 0.9783, 0.375, 0.9783, 0.375, 0.9239, 0.3819, 0.9239, 0.3819, 0.9022, 0.375, 0.9022, 0.375, 0.8478, 0.3819, 0.8478, 0.3819, 0.8261, 0.3803, 0.8261, 0.375, 0.8261, 0.375, 0.7717, 0.3819, 0.7717, 0.3819, 0.75, 0.625, 0.75, 0.625, 1.0, 0.3819, 1.0, 0.3819, 0.9783, 0.375, 0.9783, 0.375, 0.9239, 0.3819, 0.9239, 0.3819, 0.9022, 0.375, 0.9022, 0.375, 0.8478, 0.3819, 0.8478, 0.3819, 0.8261, 0.375, 0.8261, 0.7358, 0.75, 0.7642, 0.75, 0.7642, 0.5, 0.875, 0.5, 0.875, 0.75, 0.7634, 0.75, 0.625, 1.0, 0.625, 1.0, 0.6181, 1.0, 0.6181, 0.9715, 0.6181, 0.8892, 0.6181, 0.8608, 0.625, 0.8608, 0.625, 0.8884, 0.375, 1.0, 0.3819, 1.0, 0.3819, 0.75, 0.375, 0.75, 0.3819, 0.75, 0.625, 0.75, 0.625, 1.0, 0.3819, 1.0, 0.625, 0.5, 0.6233, 0.5, 0.6181, 0.5, 0.6181, 0.4715, 0.6181, 0.3892, 0.6181, 0.3608, 0.625, 0.3608, 0.625, 0.3884, 0.625, 0.2785, 0.6181, 0.2785, 0.6181, 0.25, 0.625, 0.25, 0.2989, 0.75, 0.2989, 0.5, 0.3533, 0.5, 0.3533, 0.75, 0.375, 1.0, 0.3819, 1.0, 0.3819, 0.75, 0.375, 0.75, 0.3819, 0.75, 0.625, 0.75, 0.625, 1.0, 0.3819, 1.0, 0.7358, 0.75, 0.7642, 0.75, 0.7642, 0.5, 0.8465, 0.5, 0.875, 0.5, 0.875, 0.5, 0.875, 0.75, 0.7634, 0.75, 0.2989, 0.75, 0.2989, 0.5, 0.3533, 0.5, 0.3533, 0.75, 0.625, 1.0, 0.625, 1.0, 0.6181, 1.0, 0.6181, 0.9715, 0.625, 0.9715, 0.625, 0.8892, 0.6181, 0.8892, 0.6181, 0.8608, 0.625, 0.8608, 0.625, 0.8884, 0.625, 0.7785, 0.6181, 0.7785, 0.6181, 0.75, 0.625, 0.75, 0.625, 0.5, 0.6181, 0.5, 0.6181, 0.4715, 0.625, 0.4715, 0.625, 0.3892, 0.6181, 0.3892, 0.6181, 0.3608, 0.625, 0.3608, 0.625, 0.3884, 0.625, 0.2785, 0.6181, 0.2785, 0.6181, 0.25, 0.625, 0.25, 0.2228, 0.75, 0.2228, 0.5, 0.2772, 0.5, 0.2772, 0.75, 0.375, 1.0, 0.3819, 1.0, 0.3819, 0.75, 0.375, 0.75, 0.3819, 0.75, 0.625, 0.75, 0.625, 1.0, 0.3819, 1.0, 0.2228, 0.75, 0.2228, 0.5, 0.2772, 0.5, 0.2772, 0.75, 0.7358, 0.75, 0.7642, 0.75, 0.7642, 0.5, 0.8465, 0.5, 0.875, 0.5, 0.875, 0.5, 0.875, 0.75, 0.7634, 0.75, 0.625, 1.0, 0.6215, 1.0, 0.6181, 1.0, 0.6181, 0.9715, 0.625, 0.9715, 0.625, 0.8892, 0.6181, 0.8892, 0.6181, 0.8608, 0.625, 0.8608, 0.625, 0.8884, 0.625, 0.7785, 0.6181, 0.7785, 0.6181, 0.75, 0.625, 0.75, 0.625, 0.5, 0.62, 0.5, 0.6181, 0.5, 0.6181, 0.4715, 0.625, 0.4715, 0.625, 0.3892, 0.6181, 0.3892, 0.6181, 0.3608, 0.625, 0.3608, 0.625, 0.3884, 0.375, 0.2717, 0.3819, 0.2717, 0.3819, 0.25, 0.625, 0.25, 0.625, 0.5, 0.3819, 0.5, 0.3819, 0.4783, 0.375, 0.4783, 0.375, 0.4239, 0.3819, 0.4239, 0.3819, 0.4022, 0.375, 0.4022, 0.375, 0.3478, 0.3819, 0.3478, 0.3819, 0.3261, 0.3785, 0.3261, 0.375, 0.3261, 0.3819, 0.25, 0.3819, 0.0, 0.625, 0.0, 0.625, 0.25, 0.375, 1.0, 0.3819, 1.0, 0.3819, 0.9931, 0.3819, 0.75, 0.375, 0.75, 0.3819, 0.75, 0.625, 0.75, 0.625, 1.0, 0.3819, 1.0, 0.1467, 0.75, 0.1467, 0.5, 0.2011, 0.5, 0.2011, 0.75, 0.375, 0.2717, 0.3819, 0.2717, 0.3819, 0.2525, 0.3819, 0.25, 0.625, 0.25, 0.625, 0.5, 0.3819, 0.5, 0.3819, 0.4783, 0.375, 0.4783, 0.375, 0.4239, 0.3819, 0.4239, 0.3819, 0.4022, 0.375, 0.4022, 0.375, 0.3478, 0.3819, 0.3478, 0.3819, 0.3261, 0.375, 0.3261, 0.3819, 0.25, 0.3819, 0.0, 0.625, 0.0, 0.625, 0.25, 0.7358, 0.75, 0.7642, 0.75, 0.7642, 0.5, 0.8465, 0.5, 0.8465, 0.7499, 0.875, 0.7499, 0.875, 0.5, 0.875, 0.5, 0.875, 0.75, 0.7634, 0.75, 0.1467, 0.75, 0.1467, 0.5, 0.2011, 0.5, 0.2011, 0.75])
me_cube_066.materials.append(mat_material_066)
me_cube_066.use_remesh_preserve_volume = False
me_cube_066.use_remesh_preserve_attributes = False
me_cube_066.use_mirror_vertex_groups = False
me_cube_066.update()

# ---- objects
ob_light = bpy.data.objects.new('Light', light_light)
ob_camera = bpy.data.objects.new('Camera', cam_camera)
ob_cube_056 = bpy.data.objects.new('Cube.056', me_cube_058)
ob_cube_001 = bpy.data.objects.new('Cube.001', me_cube_066)
ob_light_001 = bpy.data.objects.new('Light.001', light_light_001)

# ---- transforms, parenting, visibility, modifiers, constraints
ob_light.location = (4.076, 1.005, 5.904)
ob_light.rotation_euler = (0.6503, 0.05522, 1.866)
ob_light.lock_rotations_4d = False
ob_light.empty_display_type = 'ARROWS'
ob_light.color = (0.0, 0.0, 0.0, 0.0)
ob_light.lineart.crease_threshold = 0.0
ob_camera.location = (7.359, -6.926, 4.958)
ob_camera.rotation_euler = (1.109, 0.0, 0.8149)
ob_camera.lock_rotations_4d = False
ob_camera.empty_display_type = 'ARROWS'
ob_camera.color = (0.0, 0.0, 0.0, 0.0)
ob_camera.display_type = 'WIRE'
ob_camera.lineart.crease_threshold = 0.0
ob_cube_056.location = (-0.5, 0.0, 0.161)
ob_cube_056.scale = (0.5, 0.057, 0.009)
ob_cube_056.lock_rotations_4d = False
ob_cube_056.empty_display_type = 'ARROWS'
ob_cube_056.lineart.crease_threshold = 0.0
ob_cube_001.location = (0.5, 0.0, 0.161)
ob_cube_001.scale = (0.5, 0.057, 0.009)
ob_cube_001.lock_rotations_4d = False
ob_cube_001.empty_display_type = 'ARROWS'
ob_cube_001.lineart.crease_threshold = 0.0
ob_light_001.location = (4.076, 1.005, -3.967)
ob_light_001.rotation_euler = (0.6503, 0.05522, 1.866)
ob_light_001.lock_rotations_4d = False
ob_light_001.empty_display_type = 'ARROWS'
ob_light_001.color = (0.0, 0.0, 0.0, 0.0)
ob_light_001.lineart.crease_threshold = 0.0

# ---- collection membership
col_collection.objects.link(ob_light)
col_collection.objects.link(ob_camera)
col_collection.objects.link(ob_cube_056)
col_collection.objects.link(ob_cube_001)
col_tmp_col.objects.link(ob_light_001)

# ---- scene / render settings (as saved in the file)
scene.camera = ob_camera
scene.frame_start = 1; scene.frame_end = 250; scene.frame_set(1)
scene.render.engine = 'CYCLES'
scene.cycles.sampling_pattern = 'TABULATED_SOBOL'
scene.cycles.use_light_tree = False
scene.view_settings.view_transform = 'Standard'
bpy.context.view_layer.update()
